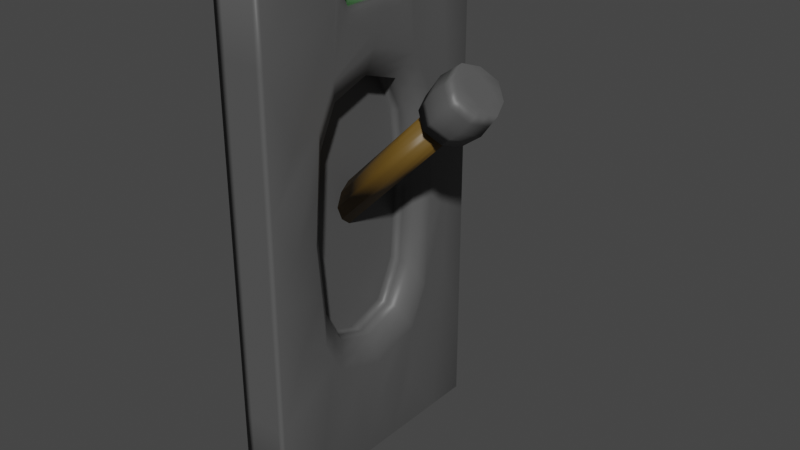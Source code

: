 # Source: Lever.blend  (saved by Blender 2.90.8; exported with 4.5.12 LTS)
import bpy
from mathutils import Matrix  # noqa: F401  (used for matrix-valued properties, if any)

bpy.ops.wm.read_factory_settings(use_empty=True)
scene = bpy.context.scene
scene.name = 'Scene'

# ---- collections
col_collection = bpy.data.collections.new('Collection'); scene.collection.children.link(col_collection)

# ---- materials (node trees are filled in below, after node groups)
mat_leverend = bpy.data.materials.new('LeverEnd')
mat_leverend.use_transparent_shadow = False
mat_leverlight = bpy.data.materials.new('LeverLight')
mat_leverlight.use_transparent_shadow = False
mat_lever1 = bpy.data.materials.new('Lever1')
mat_lever1.alpha_threshold = 0.0
mat_lever1.use_transparent_shadow = False
mat_lever1.line_color = (0.0, 0.0, 0.0, 1.0)
mat_leverhandle = bpy.data.materials.new('LeverHandle')
mat_leverhandle.use_transparent_shadow = False

# ---- material node trees
mat_leverend.use_nodes = True; mat_leverend.node_tree.nodes.clear()
_N = mat_leverend.node_tree.nodes; _L = mat_leverend.node_tree.links
n0 = _N.new('ShaderNodeBsdfPrincipled'); n0.name = 'Principled BSDF'; n0.location = (10, 300)
n0.distribution = 'GGX'
n0.subsurface_method = 'BURLEY'
n0.inputs[0].default_value = (0.09335, 0.09335, 0.09335, 1.0)
n0.inputs[3].default_value = 1.45
n0.inputs[27].default_value = (0.0, 0.0, 0.0, 1.0)
n0.inputs[28].default_value = 1.0
n1 = _N.new('ShaderNodeOutputMaterial'); n1.name = 'Material Output'; n1.location = (300, 300)
_L.new(n0.outputs[0], n1.inputs[0])
n1.is_active_output = True
mat_leverlight.use_nodes = True; mat_leverlight.node_tree.nodes.clear()
_N = mat_leverlight.node_tree.nodes; _L = mat_leverlight.node_tree.links
n0 = _N.new('ShaderNodeBsdfPrincipled'); n0.name = 'Principled BSDF'; n0.location = (10, 300)
n0.distribution = 'GGX'
n0.subsurface_method = 'BURLEY'
n0.inputs[0].default_value = (0.003133, 0.8, 0.0, 1.0)
n0.inputs[3].default_value = 1.45
n0.inputs[27].default_value = (0.0, 0.0, 0.0, 1.0)
n0.inputs[28].default_value = 1.0
n1 = _N.new('ShaderNodeOutputMaterial'); n1.name = 'Material Output'; n1.location = (300, 300)
_L.new(n0.outputs[0], n1.inputs[0])
n1.is_active_output = True
mat_lever1.use_nodes = True; mat_lever1.node_tree.nodes.clear()
_N = mat_lever1.node_tree.nodes; _L = mat_lever1.node_tree.links
n0 = _N.new('ShaderNodeOutputMaterial'); n0.name = 'Material Output'; n0.location = (300, 300)
n1 = _N.new('ShaderNodeBsdfPrincipled'); n1.name = 'Principled BSDF'; n1.location = (10, 300)
n1.distribution = 'GGX'
n1.subsurface_method = 'BURLEY'
n1.inputs[0].default_value = (0.1921, 0.1921, 0.1921, 1.0)
n1.inputs[2].default_value = 0.4
n1.inputs[3].default_value = 1.45
n1.inputs[27].default_value = (0.0, 0.0, 0.0, 1.0)
n1.inputs[28].default_value = 1.0
_L.new(n1.outputs[0], n0.inputs[0])
n0.is_active_output = True
mat_leverhandle.use_nodes = True; mat_leverhandle.node_tree.nodes.clear()
_N = mat_leverhandle.node_tree.nodes; _L = mat_leverhandle.node_tree.links
n0 = _N.new('ShaderNodeBsdfPrincipled'); n0.name = 'Principled BSDF'; n0.location = (10, 300)
n0.distribution = 'GGX'
n0.subsurface_method = 'BURLEY'
n0.inputs[0].default_value = (0.1329, 0.07493, 0.01156, 1.0)
n0.inputs[3].default_value = 1.45
n0.inputs[27].default_value = (0.0, 0.0, 0.0, 1.0)
n0.inputs[28].default_value = 1.0
n1 = _N.new('ShaderNodeOutputMaterial'); n1.name = 'Material Output'; n1.location = (300, 300)
_L.new(n0.outputs[0], n1.inputs[0])
n1.is_active_output = True

# ---- world
world_world = bpy.data.worlds.new('World'); scene.world = world_world
world_world.use_nodes = True; world_world.node_tree.nodes.clear()
_N = world_world.node_tree.nodes; _L = world_world.node_tree.links
n0 = _N.new('ShaderNodeOutputWorld'); n0.name = 'World Output'; n0.location = (300, 300)
n1 = _N.new('ShaderNodeBackground'); n1.name = 'Background'; n1.location = (10, 300)
n1.inputs[0].default_value = (0.05088, 0.05088, 0.05088, 1.0)
_L.new(n1.outputs[0], n0.inputs[0])
n0.is_active_output = True
world_world.color = (0.05088, 0.05088, 0.05088)
world_world.use_sun_shadow = False
world_world.sun_shadow_jitter_overblur = 0.0

# ---- meshes
me_cube = bpy.data.meshes.new('Cube')
me_cube.from_pydata([(1.0, 1.0, 1.0), (1.0, 1.0, -1.0), (1.0, -1.0, 1.0), (1.0, -1.0, -1.0), (-1.0, 1.0, 1.0), (-1.0, 1.0, -1.0), (-1.0, -1.0, 1.0), (-1.0, -1.0, -1.0), (-1.0, 0.3333, -1.0), (-1.0, -0.3333, -1.0), (0.3333, 1.0, -1.0), (-0.3333, 1.0, -1.0), (1.0, 1.0, 0.3333), (1.0, 1.0, -0.3333), (-1.0, -1.0, -0.3333), (-1.0, -1.0, 0.3333), (1.0, -1.0, 0.3333), (1.0, -1.0, -0.3333), (-1.0, 1.0, 0.3333), (-1.0, 1.0, -0.3333), (0.3333, -1.0, 1.0), (-0.3333, -1.0, 1.0), (1.0, 0.3333, 1.0), (1.0, -0.3333, 1.0), (-0.3333, -1.0, -1.0), (0.3333, -1.0, -1.0), (-1.0, -0.3333, 1.0), (-1.0, 0.3333, 1.0), (-0.3333, 1.0, 1.0), (0.3333, 1.0, 1.0), (1.0, -0.3333, -1.0), (1.0, 0.3333, -1.0), (-0.3333, 1.0, -0.3333), (0.3333, 1.0, -0.3333), (-0.3333, 1.0, 0.3333), (0.3333, 1.0, 0.3333), (-0.3333, 0.3333, -1.0), (-0.3333, -0.3333, -1.0), (0.3333, 0.3333, -1.0), (0.3333, -0.3333, -1.0), (-1.0, -0.3333, -0.3333), (-1.0, 0.3333, -0.3333), (-1.0, -0.3333, 0.3333), (-1.0, 0.3333, 0.3333), (0.3333, -1.0, -0.3333), (-0.3333, -1.0, -0.3333), (0.3333, -1.0, 0.3333), (-0.3333, -1.0, 0.3333), (0.3333, 0.3333, 1.0), (0.3333, -0.3333, 1.0), (-0.3333, 0.3333, 1.0), (-0.3333, -0.3333, 1.0), (-1.0, 0.0, -1.0), (1.0, 0.0, 1.0), (-1.0, 0.0, 1.0), (1.0, 0.0, -1.0), (-0.3333, 0.0, -1.0), (0.3333, 0.0, -1.0), (-1.0, 0.0, -0.3333), (-1.0, 0.0, 0.3333), (0.3333, 0.0, 1.0), (-0.3333, 0.0, 1.0), (-0.3333, 0.0, -0.5127), (-0.3333, 0.0, 0.5127), (1.0, 1.0, 0.0), (-1.0, -1.0, 0.0), (1.0, -1.0, 0.0), (-1.0, 1.0, 0.0), (-0.3333, 1.0, 0.0), (0.3333, 1.0, 0.0), (-1.0, -0.3333, 0.0), (-1.0, 0.3333, 0.0), (0.3333, -1.0, 0.0), (-0.3333, -1.0, 0.0), (-0.3333, 0.5127, 0.0), (-0.3333, -0.5127, 0.0), (-0.3333, 0.0, 0.0), (-1.0, 0.0, 0.0), (1.0, 0.4143, -0.5687), (1.0, 0.5687, -0.4143), (1.0, -0.5687, -0.4143), (1.0, -0.4143, -0.5687), (1.0, 0.5687, 0.4143), (1.0, 0.4143, 0.5687), (1.0, -0.4143, 0.5687), (1.0, -0.5687, 0.4143), (-0.3333, 0.3082, -0.4607), (-0.3333, 0.4607, -0.3082), (-0.3333, -0.4607, -0.3082), (-0.3333, -0.3082, -0.4607), (-0.3333, 0.4607, 0.3082), (-0.3333, 0.3082, 0.4607), (-0.3333, -0.3082, 0.4607), (-0.3333, -0.4607, 0.3082), (0.5699, 0.0, -0.5127), (1.0, 0.0, -0.6181), (1.0, 0.0, 0.6181), (0.5699, 0.0, 0.5127), (1.0, 0.6181, 0.0), (0.5699, 0.5127, 0.0), (0.5699, -0.5127, 0.0), (1.0, -0.6181, 0.0), (1.0, 0.5509, -0.3968), (0.5699, 0.4607, -0.3082), (0.5699, 0.3082, -0.4607), (1.0, 0.3968, -0.5509), (1.0, -0.3968, -0.5509), (0.5699, -0.3082, -0.4607), (0.5699, -0.4607, -0.3082), (1.0, -0.5509, -0.3968), (1.0, 0.3968, 0.5509), (0.5699, 0.3082, 0.4607), (0.5699, 0.4607, 0.3082), (1.0, 0.5509, 0.3968), (1.0, -0.5509, 0.3968), (0.5699, -0.4607, 0.3082), (0.5699, -0.3082, 0.4607), (1.0, -0.3968, 0.5509), (0.2291, -0.2824, 0.816), (0.2291, -0.2409, 0.7744), (0.2291, -0.2409, 0.9376), (0.2291, -0.2824, 0.8961), (0.2291, 0.2409, 0.7744), (0.2291, 0.2824, 0.816), (0.2291, 0.2824, 0.8961), (0.2291, 0.2409, 0.9376), (0.9583, 0.0, 0.9376), (1.0, 0.0, 0.9794), (0.9583, 0.0, 0.7744), (1.0, 0.0, 0.7327), (1.0, -0.2582, 0.7327), (0.9583, -0.2409, 0.7744), (1.0, -0.3242, 0.7987), (0.9583, -0.2824, 0.816), (1.0, -0.3242, 0.9134), (0.9583, -0.2824, 0.8961), (1.0, -0.2582, 0.9794), (0.9583, -0.2409, 0.9376), (1.0, 0.2582, 0.9794), (0.9583, 0.2409, 0.9376), (1.0, 0.3242, 0.9134), (0.9583, 0.2824, 0.8961), (1.0, 0.3242, 0.7987), (0.9583, 0.2824, 0.816), (1.0, 0.2582, 0.7327), (0.9583, 0.2409, 0.7744), (-1.0, -0.6667, -1.0), (-0.6667, 1.0, -1.0), (1.0, 1.0, -0.6667), (-1.0, -1.0, 0.6667), (1.0, -1.0, -0.6667), (-1.0, 1.0, -0.6667), (-0.6667, -1.0, 1.0), (1.0, -0.6667, 1.0), (0.6667, -1.0, -1.0), (-1.0, 0.6667, 1.0), (0.6667, 1.0, 1.0), (1.0, 0.6667, -1.0), (-1.0, 0.6667, -1.0), (-1.0, -0.1667, -1.0), (0.6667, 1.0, -1.0), (0.0, 1.0, -1.0), (1.0, 1.0, 0.6667), (1.0, 1.0, -0.1667), (-1.0, -1.0, -0.6667), (-1.0, -1.0, 0.1667), (1.0, -1.0, 0.6667), (1.0, -1.0, -0.1667), (-1.0, 1.0, 0.6667), (-1.0, 1.0, -0.1667), (0.6667, -1.0, 1.0), (0.0, -1.0, 1.0), (1.0, 0.6667, 1.0), (1.0, -0.1667, 1.0), (-0.6667, -1.0, -1.0), (0.0, -1.0, -1.0), (-1.0, -0.6667, 1.0), (-1.0, 0.1667, 1.0), (-0.6667, 1.0, 1.0), (0.0, 1.0, 1.0), (1.0, -0.6667, -1.0), (1.0, 0.1667, -1.0), (0.6667, 1.0, -0.3333), (-0.6667, 1.0, -0.3333), (0.0, 1.0, -0.3333), (0.6667, 1.0, 0.3333), (-0.6667, 1.0, 0.3333), (0.0, 1.0, 0.3333), (-0.3333, 1.0, -0.6667), (0.3333, 1.0, -0.6667), (-0.3333, 1.0, -0.1667), (0.3333, 1.0, -0.1667), (-0.3333, 1.0, 0.6667), (0.3333, 1.0, 0.6667), (-0.3333, -0.6667, -1.0), (-0.3333, 0.6667, -1.0), (-0.3333, -0.1667, -1.0), (0.3333, -0.6667, -1.0), (0.3333, 0.6667, -1.0), (0.3333, -0.1667, -1.0), (-0.6667, 0.3333, -1.0), (-0.6667, -0.3333, -1.0), (0.0, 0.3333, -1.0), (0.0, -0.3333, -1.0), (0.6667, 0.3333, -1.0), (0.6667, -0.3333, -1.0), (-1.0, 0.6667, -0.3333), (-1.0, -0.6667, -0.3333), (-1.0, 0.1667, -0.3333), (-1.0, 0.6667, 0.3333), (-1.0, -0.6667, 0.3333), (-1.0, 0.1667, 0.3333), (-1.0, -0.3333, -0.6667), (-1.0, 0.3333, -0.6667), (-1.0, -0.3333, -0.1667), (-1.0, 0.3333, -0.1667), (-1.0, -0.3333, 0.6667), (-1.0, 0.3333, 0.6667), (-0.6667, -1.0, -0.3333), (0.6667, -1.0, -0.3333), (0.0, -1.0, -0.3333), (-0.6667, -1.0, 0.3333), (0.6667, -1.0, 0.3333), (0.0, -1.0, 0.3333), (0.3333, -1.0, -0.6667), (-0.3333, -1.0, -0.6667), (0.3333, -1.0, -0.1667), (-0.3333, -1.0, -0.1667), (0.3333, -1.0, 0.6667), (-0.3333, -1.0, 0.6667), (0.3333, -0.6667, 1.0), (0.3333, 0.6667, 1.0), (0.3333, -0.1667, 1.0), (-0.3333, -0.6667, 1.0), (-0.3333, 0.6667, 1.0), (-0.3333, -0.1667, 1.0), (0.6667, 0.3333, 1.0), (0.6667, -0.3333, 1.0), (0.0, 0.3333, 1.0), (0.0, -0.3333, 1.0), (-0.6667, 0.3333, 1.0), (-0.6667, -0.3333, 1.0), (-1.0, 0.1667, -1.0), (1.0, 0.1667, 1.0), (-1.0, -0.1667, 1.0), (1.0, -0.1667, -1.0), (-0.3333, 0.1667, -1.0), (0.3333, 0.1667, -1.0), (-1.0, -0.1667, -0.3333), (-1.0, -0.1667, 0.3333), (0.3333, 0.1667, 1.0), (-0.3333, 0.1667, 1.0), (-0.3333, 0.0, -0.2563), (-0.6667, 0.0, 1.0), (0.0, 0.0, 1.0), (0.6667, 0.0, 1.0), (-1.0, 0.0, 0.6667), (-1.0, 0.0, -0.1667), (-1.0, 0.0, -0.6667), (0.6667, 0.0, -1.0), (0.0, 0.0, -1.0), (-0.6667, 0.0, -1.0), (1.0, 1.0, 0.1667), (-1.0, -1.0, -0.1667), (1.0, -1.0, 0.1667), (-1.0, 1.0, 0.1667), (-0.3333, 1.0, 0.1667), (0.3333, 1.0, 0.1667), (-1.0, -0.3333, 0.1667), (-1.0, 0.3333, 0.1667), (0.3333, -1.0, 0.1667), (-0.3333, -1.0, 0.1667), (-0.3333, 0.0, 0.2563), (-1.0, 0.0, 0.1667), (-1.0, -0.1667, 0.0), (-0.3333, 0.2563, 0.0), (-0.3333, -0.2563, 0.0), (0.0, -1.0, 0.0), (0.6667, -1.0, 0.0), (-0.6667, -1.0, 0.0), (-1.0, 0.1667, 0.0), (-1.0, -0.6667, 0.0), (-1.0, 0.6667, 0.0), (0.0, 1.0, 0.0), (-0.6667, 1.0, 0.0), (0.6667, 1.0, 0.0), (1.0, 0.4915, -0.4915), (1.0, -0.4915, -0.4915), (1.0, 0.4915, 0.4915), (1.0, -0.4915, 0.4915), (-0.3333, -0.3845, -0.3845), (-0.3333, -0.3845, 0.3845), (-0.3333, 0.3845, 0.3845), (-0.3333, 0.3845, -0.3845), (1.0, 0.7844, -0.3738), (1.0, 0.3738, -0.7844), (-0.3333, 0.4867, -0.1541), (-0.3333, 0.1541, -0.4867), (1.0, -0.7844, -0.3738), (-0.3333, -0.4867, -0.1541), (1.0, -0.3738, -0.7844), (-0.3333, -0.1541, -0.4867), (1.0, 0.7844, 0.3738), (1.0, 0.3738, 0.7844), (-0.3333, 0.4867, 0.1541), (-0.3333, 0.1541, 0.4867), (1.0, -0.7844, 0.3738), (1.0, -0.3738, 0.7844), (-0.3333, -0.1541, 0.4867), (-0.3333, -0.4867, 0.1541), (0.785, 0.5058, -0.3525), (0.5699, 0.3845, -0.3845), (0.785, 0.3525, -0.5058), (1.0, 0.4738, -0.4738), (0.785, -0.3525, -0.5058), (0.5699, -0.3845, -0.3845), (0.785, -0.5058, -0.3525), (1.0, -0.4738, -0.4738), (0.785, 0.3525, 0.5058), (0.5699, 0.3845, 0.3845), (0.785, 0.5058, 0.3525), (1.0, 0.4738, 0.4738), (0.785, -0.5058, 0.3525), (0.5699, -0.3845, 0.3845), (0.785, -0.3525, 0.5058), (1.0, -0.4738, 0.4738), (0.785, 0.5654, 0.0), (0.5699, 0.4867, -0.1541), (1.0, 0.5845, -0.1984), (0.785, 0.0, -0.5654), (1.0, 0.1984, -0.5845), (0.5699, 0.1541, -0.4867), (0.5699, -0.4867, -0.1541), (0.785, -0.5654, 0.0), (1.0, -0.5845, -0.1984), (1.0, -0.1984, -0.5845), (0.5699, -0.1541, -0.4867), (0.785, 0.0, 0.5654), (0.5699, 0.1541, 0.4867), (1.0, 0.1984, 0.5845), (1.0, 0.5845, 0.1984), (0.5699, 0.4867, 0.1541), (0.5699, -0.4867, 0.1541), (1.0, -0.5845, 0.1984), (0.5699, -0.1541, 0.4867), (1.0, -0.1984, 0.5845), (0.1183, 0.0, -0.5127), (0.1183, 0.3082, -0.4607), (1.0, 0.0, -0.8091), (1.0, -0.4055, -0.5598), (0.1183, -0.3082, -0.4607), (1.0, 0.4055, -0.5598), (0.1183, 0.3082, 0.4607), (0.1183, 0.0, 0.5127), (1.0, -0.4055, 0.5598), (1.0, 0.4055, 0.5598), (0.1183, -0.3082, 0.4607), (0.1183, 0.5127, 0.0), (0.1183, 0.4607, 0.3082), (0.1183, 0.4607, -0.3082), (1.0, 0.8091, 0.0), (1.0, 0.5598, 0.4055), (1.0, 0.5598, -0.4055), (0.1183, -0.5127, 0.0), (0.1183, -0.4607, -0.3082), (1.0, -0.8091, 0.0), (1.0, -0.5598, 0.4055), (0.1183, -0.4607, 0.3082), (1.0, -0.5598, -0.4055), (0.2291, 0.2617, 0.7952), (0.2291, -0.2617, 0.9169), (0.2291, -0.2617, 0.7952), (0.2291, 0.2617, 0.9169), (0.2291, 0.0, 0.7744), (0.2291, -0.2824, 0.856), (0.2291, 0.2824, 0.856), (0.2291, 0.0, 0.9376), (0.9791, 0.2495, 0.7536), (1.0, 0.2912, 0.7657), (0.9791, 0.3033, 0.8073), (0.9583, 0.2617, 0.7952), (0.9791, -0.2495, 0.9585), (1.0, -0.2912, 0.9464), (0.9791, -0.3033, 0.9047), (0.9583, -0.2617, 0.9169), (0.9791, -0.3033, 0.8073), (1.0, -0.2912, 0.7657), (0.9791, -0.2495, 0.7536), (0.9583, -0.2617, 0.7952), (0.9791, 0.3033, 0.9047), (1.0, 0.2912, 0.9464), (0.9791, 0.2495, 0.9585), (0.9583, 0.2617, 0.9169), (1.0, -0.1291, 0.7327), (0.9791, 0.0, 0.7536), (0.9583, -0.1205, 0.7744), (1.0, 0.1291, 0.7327), (0.9583, 0.1205, 0.7744), (1.0, -0.3242, 0.856), (0.9583, -0.2824, 0.856), (0.9791, 0.0, 0.9585), (1.0, -0.1291, 0.9794), (0.9583, -0.1205, 0.9376), (1.0, 0.1291, 0.9794), (0.9583, 0.1205, 0.9376), (1.0, 0.3242, 0.856), (0.9583, 0.2824, 0.856), (1.0, 0.0, 0.9897), (1.0, 0.0, 0.6754), (0.5937, -0.2409, 0.9376), (0.5937, 0.2409, 0.9376), (0.5937, 0.2409, 0.7744), (0.5937, -0.2409, 0.7744), (0.5937, -0.2824, 0.816), (0.5937, -0.2824, 0.8961), (0.5937, 0.2824, 0.8961), (0.5937, 0.2824, 0.816), (0.9791, 0.3033, 0.856), (0.9791, 0.1248, 0.9585), (0.9791, -0.1248, 0.9585), (0.9791, -0.3033, 0.856), (0.9791, 0.1248, 0.7536), (0.9791, -0.1248, 0.7536), (0.9791, 0.2764, 0.9316), (0.9791, -0.2764, 0.7804), (0.9791, -0.2764, 0.9316), (0.9791, 0.2764, 0.7804), (0.5937, -0.2617, 0.7952), (0.5937, 0.2824, 0.856), (0.5937, -0.2824, 0.856), (0.5937, 0.2617, 0.9169), (0.5937, 0.2617, 0.7952), (0.1183, 0.1541, -0.4867), (0.785, -0.1762, 0.5356), (0.785, -0.5356, 0.1762), (0.785, 0.5356, 0.1762), (0.785, 0.1762, 0.5356), (0.785, -0.1762, -0.5356), (0.785, -0.5356, -0.1762), (0.785, 0.1762, -0.5356), (0.785, 0.5356, -0.1762), (0.785, -0.4291, 0.4291), (0.785, 0.4291, 0.4291), (0.785, -0.4291, -0.4291), (0.785, 0.4291, -0.4291), (0.1183, -0.4867, -0.1541), (1.0, -0.4826, -0.4826), (1.0, -0.4826, 0.4826), (1.0, 0.4826, 0.4826), (0.1183, -0.3845, 0.3845), (0.1183, 0.3845, 0.3845), (0.1183, -0.3845, -0.3845), (0.1183, 0.3845, -0.3845), (0.6667, 1.0, -0.1667), (-0.6667, 1.0, -0.1667), (0.0, 1.0, -0.1667), (-1.0, 0.6667, -0.1667), (-1.0, -0.6667, -0.1667), (-1.0, 0.1667, -0.1667), (-0.6667, -1.0, -0.1667), (0.6667, -1.0, -0.1667), (0.0, -1.0, -0.1667), (-1.0, -0.1667, -0.1667), (1.0, 0.4826, -0.4826), (0.1183, 0.4867, -0.1541), (-0.6667, 0.1667, -1.0), (0.0, 0.1667, -1.0), (0.6667, 0.1667, -1.0), (-1.0, -0.1667, -0.6667), (-1.0, -0.1667, 0.1667), (-1.0, -0.1667, 0.6667), (0.6667, 0.1667, 1.0), (0.0, 0.1667, 1.0), (-0.6667, 0.1667, 1.0), (0.1183, -0.1541, -0.4867), (0.1183, 0.1541, 0.4867), (-0.6667, -0.1667, 1.0), (-0.6667, 0.6667, 1.0), (0.0, -0.1667, 1.0), (0.0, 0.6667, 1.0), (0.6667, -0.1667, 1.0), (0.6667, 0.6667, 1.0), (0.0, -0.6667, 1.0), (0.6667, -0.6667, 1.0), (0.0, -1.0, 0.6667), (0.6667, -1.0, 0.6667), (0.0, -1.0, 0.1667), (0.6667, -1.0, 0.1667), (0.0, -1.0, -0.6667), (0.6667, -1.0, -0.6667), (-0.6667, -1.0, 0.1667), (-0.6667, -1.0, -0.6667), (-1.0, 0.1667, 0.6667), (-1.0, -0.6667, 0.6667), (-1.0, 0.1667, 0.1667), (-1.0, -0.6667, 0.1667), (-1.0, 0.1667, -0.6667), (-1.0, -0.6667, -0.6667), (-1.0, 0.6667, 0.1667), (-1.0, 0.6667, -0.6667), (0.6667, -0.1667, -1.0), (0.6667, 0.6667, -1.0), (0.0, -0.1667, -1.0), (0.0, 0.6667, -1.0), (-0.6667, -0.1667, -1.0), (-0.6667, 0.6667, -1.0), (0.0, -0.6667, -1.0), (-0.6667, -0.6667, -1.0), (0.1183, -0.1541, 0.4867), (0.1183, -0.4867, 0.1541), (0.0, 1.0, 0.6667), (-0.6667, 1.0, 0.6667), (0.0, 1.0, 0.1667), (-0.6667, 1.0, 0.1667), (0.0, 1.0, -0.6667), (-0.6667, 1.0, -0.6667), (0.6667, 1.0, 0.1667), (0.6667, 1.0, -0.6667), (0.6667, 1.0, 0.6667), (0.1183, 0.4867, 0.1541), (0.6667, -0.6667, -1.0), (-1.0, 0.6667, 0.6667), (-0.6667, -1.0, 0.6667), (-0.6667, -0.6667, 1.0), (0.5937, -0.2617, 0.9169)], [], [(524, 370, 120, 409), (137, 409, 120, 376, 125, 410, 139, 404, 126, 402), (523, 176, 6, 152), (522, 152, 6, 149), (521, 155, 4, 168), (520, 180, 3, 154), (519, 358, 90, 304), (518, 156, 0, 162), (517, 182, 13, 148), (516, 185, 12, 262), (515, 183, 32, 188), (514, 184, 33, 189), (513, 186, 34, 266), (512, 187, 35, 267), (511, 178, 28, 192), (510, 179, 29, 193), (31, 295, 78, 351, 105, 330, 95, 348, 55, 181), (64, 262, 12, 302, 82, 361, 113, 340, 98, 360), (12, 162, 0, 172, 22, 303, 83, 288, 82, 302), (509, 363, 75, 309), (30, 300, 81, 287, 80, 298, 17, 150, 3, 180), (508, 356, 92, 308), (85, 289, 84, 307, 23, 153, 2, 166, 16, 306), (507, 194, 24, 174), (506, 197, 25, 175), (505, 195, 36, 200), (504, 196, 37, 201), (503, 198, 38, 202), (502, 199, 39, 203), (501, 157, 31, 204), (500, 245, 30, 205), (499, 206, 19, 151), (498, 209, 18, 265), (497, 207, 40, 212), (496, 208, 41, 213), (495, 210, 42, 268), (494, 211, 43, 269), (493, 176, 26, 216), (492, 177, 27, 217), (491, 218, 14, 164), (490, 221, 15, 165), (489, 219, 44, 224), (488, 220, 45, 225), (487, 222, 46, 270), (486, 223, 47, 271), (485, 170, 20, 228), (484, 171, 21, 229), (483, 230, 20, 170), (482, 233, 21, 171), (481, 231, 48, 236), (480, 232, 49, 237), (479, 234, 50, 238), (478, 235, 51, 239), (477, 155, 27, 240), (476, 244, 26, 241), (80, 368, 109, 334, 101, 365, 66, 167, 17, 298), (96, 408, 129, 393, 130, 386, 132, 398, 134, 382, 136, 401, 127, 407, 53, 173, 23, 307, 84, 354, 117, 345), (475, 353, 63, 305), (474, 346, 62, 301), (13, 163, 64, 360, 98, 328, 102, 362, 79, 294), (76, 272, 63, 308, 92, 291, 93, 309, 75, 276), (473, 177, 54, 253), (472, 251, 61, 254), (471, 250, 60, 255), (470, 244, 54, 256), (469, 249, 59, 273), (468, 248, 58, 258), (467, 181, 55, 259), (466, 247, 57, 260), (465, 246, 56, 261), (464, 357, 74, 296), (463, 351, 78, 286), (462, 274, 77, 257), (62, 252, 76, 276, 75, 299, 88, 290, 89, 301), (55, 348, 95, 335, 106, 349, 81, 300, 30, 245), (74, 304, 90, 292, 91, 305, 63, 272, 76, 275), (461, 277, 73, 227), (460, 278, 72, 226), (459, 279, 65, 263), (458, 280, 71, 215), (457, 281, 70, 214), (456, 282, 67, 169), (86, 293, 87, 296, 74, 275, 76, 252, 62, 297), (1, 148, 13, 294, 79, 286, 78, 295, 31, 157), (101, 343, 114, 366, 85, 306, 16, 264, 66, 365), (455, 283, 69, 191), (454, 284, 68, 190), (453, 285, 64, 163), (452, 311, 103, 359), (451, 290, 88, 364), (450, 319, 111, 352), (449, 323, 115, 367), (448, 361, 82, 288), (447, 354, 84, 289), (446, 368, 80, 287), (445, 364, 88, 299), (444, 312, 105, 313), (443, 316, 109, 317), (442, 320, 113, 321), (441, 324, 117, 325), (440, 310, 102, 328), (439, 312, 104, 331), (438, 333, 101, 334), (437, 329, 94, 336), (436, 318, 110, 339), (435, 320, 112, 341), (434, 322, 114, 343), (433, 337, 96, 345), (432, 347, 86, 297), (122, 373, 119, 412, 131, 395, 128, 397, 145, 411), (431, 369, 122, 411), (430, 392, 139, 410), (429, 374, 121, 414), (428, 406, 141, 415), (427, 388, 131, 412), (426, 379, 143, 380), (425, 383, 135, 384), (424, 387, 131, 388), (423, 391, 139, 392), (422, 394, 128, 395), (421, 377, 145, 397), (420, 385, 133, 399), (419, 381, 137, 402), (418, 400, 126, 404), (417, 389, 141, 406), (110, 355, 83, 303, 22, 243, 53, 407, 127, 403, 138, 390, 140, 405, 142, 378, 144, 396, 129, 408, 96, 339), (379, 417, 406, 143), (142, 405, 417, 379), (405, 140, 389, 417), (391, 418, 404, 139), (138, 403, 418, 391), (403, 127, 400, 418), (400, 419, 402, 126), (127, 401, 419, 400), (401, 136, 381, 419), (383, 420, 399, 135), (134, 398, 420, 383), (398, 132, 385, 420), (394, 421, 397, 128), (129, 396, 421, 394), (396, 144, 377, 421), (387, 422, 395, 131), (130, 393, 422, 387), (393, 129, 394, 422), (389, 423, 392, 141), (140, 390, 423, 389), (390, 138, 391, 423), (385, 424, 388, 133), (132, 386, 424, 385), (386, 130, 387, 424), (381, 425, 384, 137), (136, 382, 425, 381), (382, 134, 383, 425), (377, 426, 380, 145), (144, 378, 426, 377), (378, 142, 379, 426), (371, 427, 412, 119), (118, 413, 427, 371), (413, 133, 388, 427), (375, 428, 415, 124), (123, 416, 428, 375), (416, 143, 406, 428), (399, 429, 414, 135), (133, 413, 429, 399), (413, 118, 374, 429), (372, 430, 410, 125), (124, 415, 430, 372), (415, 141, 392, 430), (380, 431, 411, 145), (143, 416, 431, 380), (416, 123, 369, 431), (346, 432, 297, 62), (94, 331, 432, 346), (331, 104, 347, 432), (324, 433, 345, 117), (116, 344, 433, 324), (344, 97, 337, 433), (333, 434, 343, 101), (100, 342, 434, 333), (342, 115, 322, 434), (326, 435, 341, 99), (98, 340, 435, 326), (340, 113, 320, 435), (337, 436, 339, 96), (97, 338, 436, 337), (338, 111, 318, 436), (314, 437, 336, 107), (106, 335, 437, 314), (335, 95, 329, 437), (316, 438, 334, 109), (108, 332, 438, 316), (332, 100, 333, 438), (329, 439, 331, 94), (95, 330, 439, 329), (330, 105, 312, 439), (326, 440, 328, 98), (99, 327, 440, 326), (327, 103, 310, 440), (322, 441, 325, 114), (115, 323, 441, 322), (323, 116, 324, 441), (318, 442, 321, 110), (111, 319, 442, 318), (319, 112, 320, 442), (314, 443, 317, 106), (107, 315, 443, 314), (315, 108, 316, 443), (310, 444, 313, 102), (103, 311, 444, 310), (311, 104, 312, 444), (363, 445, 299, 75), (100, 332, 445, 363), (332, 108, 364, 445), (349, 446, 287, 81), (106, 317, 446, 349), (317, 109, 368, 446), (366, 447, 289, 85), (114, 325, 447, 366), (325, 117, 354, 447), (355, 448, 288, 83), (110, 321, 448, 355), (321, 113, 361, 448), (291, 449, 367, 93), (92, 356, 449, 291), (356, 116, 323, 449), (292, 450, 352, 91), (90, 358, 450, 292), (358, 112, 319, 450), (315, 451, 364, 108), (107, 350, 451, 315), (350, 89, 290, 451), (293, 452, 359, 87), (86, 347, 452, 293), (347, 104, 311, 452), (182, 453, 163, 13), (33, 191, 453, 182), (191, 69, 285, 453), (183, 454, 190, 32), (19, 169, 454, 183), (169, 67, 284, 454), (184, 455, 191, 33), (32, 190, 455, 184), (190, 68, 283, 455), (206, 456, 169, 19), (41, 215, 456, 206), (215, 71, 282, 456), (207, 457, 214, 40), (14, 263, 457, 207), (263, 65, 281, 457), (208, 458, 215, 41), (58, 257, 458, 208), (257, 77, 280, 458), (218, 459, 263, 14), (45, 227, 459, 218), (227, 73, 279, 459), (219, 460, 226, 44), (17, 167, 460, 219), (167, 66, 278, 460), (220, 461, 227, 45), (44, 226, 461, 220), (226, 72, 277, 461), (248, 462, 257, 58), (40, 214, 462, 248), (214, 70, 274, 462), (362, 463, 286, 79), (102, 313, 463, 362), (313, 105, 351, 463), (359, 464, 296, 87), (103, 327, 464, 359), (327, 99, 357, 464), (242, 465, 261, 52), (8, 200, 465, 242), (200, 36, 246, 465), (246, 466, 260, 56), (36, 202, 466, 246), (202, 38, 247, 466), (247, 467, 259, 57), (38, 204, 467, 247), (204, 31, 181, 467), (159, 468, 258, 52), (9, 212, 468, 159), (212, 40, 248, 468), (274, 469, 273, 77), (70, 268, 469, 274), (268, 42, 249, 469), (249, 470, 256, 59), (42, 216, 470, 249), (216, 26, 244, 470), (243, 471, 255, 53), (22, 236, 471, 243), (236, 48, 250, 471), (250, 472, 254, 60), (48, 238, 472, 250), (238, 50, 251, 472), (251, 473, 253, 61), (50, 240, 473, 251), (240, 27, 177, 473), (350, 474, 301, 89), (107, 336, 474, 350), (336, 94, 346, 474), (352, 475, 305, 91), (111, 338, 475, 352), (338, 97, 353, 475), (235, 476, 241, 51), (61, 253, 476, 235), (253, 54, 244, 476), (234, 477, 240, 50), (28, 178, 477, 234), (178, 4, 155, 477), (232, 478, 239, 49), (60, 254, 478, 232), (254, 61, 235, 478), (231, 479, 238, 48), (29, 179, 479, 231), (179, 28, 234, 479), (173, 480, 237, 23), (53, 255, 480, 173), (255, 60, 232, 480), (172, 481, 236, 22), (0, 156, 481, 172), (156, 29, 231, 481), (230, 482, 171, 20), (49, 239, 482, 230), (239, 51, 233, 482), (153, 483, 170, 2), (23, 237, 483, 153), (237, 49, 230, 483), (223, 484, 229, 47), (46, 228, 484, 223), (228, 20, 171, 484), (222, 485, 228, 46), (16, 166, 485, 222), (166, 2, 170, 485), (277, 486, 271, 73), (72, 270, 486, 277), (270, 46, 223, 486), (278, 487, 270, 72), (66, 264, 487, 278), (264, 16, 222, 487), (175, 488, 225, 24), (25, 224, 488, 175), (224, 44, 220, 488), (154, 489, 224, 25), (3, 150, 489, 154), (150, 17, 219, 489), (279, 490, 165, 65), (73, 271, 490, 279), (271, 47, 221, 490), (174, 491, 164, 7), (24, 225, 491, 174), (225, 45, 218, 491), (211, 492, 217, 43), (59, 256, 492, 211), (256, 54, 177, 492), (210, 493, 216, 42), (15, 149, 493, 210), (149, 6, 176, 493), (280, 494, 269, 71), (77, 273, 494, 280), (273, 59, 211, 494), (281, 495, 268, 70), (65, 165, 495, 281), (165, 15, 210, 495), (242, 496, 213, 8), (52, 258, 496, 242), (258, 58, 208, 496), (146, 497, 212, 9), (7, 164, 497, 146), (164, 14, 207, 497), (282, 498, 265, 67), (71, 269, 498, 282), (269, 43, 209, 498), (158, 499, 151, 5), (8, 213, 499, 158), (213, 41, 206, 499), (199, 500, 205, 39), (57, 259, 500, 199), (259, 55, 245, 500), (198, 501, 204, 38), (10, 160, 501, 198), (160, 1, 157, 501), (196, 502, 203, 37), (56, 260, 502, 196), (260, 57, 199, 502), (195, 503, 202, 36), (11, 161, 503, 195), (161, 10, 198, 503), (159, 504, 201, 9), (52, 261, 504, 159), (261, 56, 196, 504), (158, 505, 200, 8), (5, 147, 505, 158), (147, 11, 195, 505), (194, 506, 175, 24), (37, 203, 506, 194), (203, 39, 197, 506), (146, 507, 174, 7), (9, 201, 507, 146), (201, 37, 194, 507), (353, 508, 308, 63), (97, 344, 508, 353), (344, 116, 356, 508), (367, 509, 309, 93), (115, 342, 509, 367), (342, 100, 363, 509), (187, 510, 193, 35), (34, 192, 510, 187), (192, 28, 179, 510), (186, 511, 192, 34), (18, 168, 511, 186), (168, 4, 178, 511), (283, 512, 267, 69), (68, 266, 512, 283), (266, 34, 187, 512), (284, 513, 266, 68), (67, 265, 513, 284), (265, 18, 186, 513), (161, 514, 189, 10), (11, 188, 514, 161), (188, 32, 184, 514), (147, 515, 188, 11), (5, 151, 515, 147), (151, 19, 183, 515), (285, 516, 262, 64), (69, 267, 516, 285), (267, 35, 185, 516), (160, 517, 148, 1), (10, 189, 517, 160), (189, 33, 182, 517), (185, 518, 162, 12), (35, 193, 518, 185), (193, 29, 156, 518), (357, 519, 304, 74), (99, 341, 519, 357), (341, 112, 358, 519), (197, 520, 154, 25), (39, 205, 520, 197), (205, 30, 180, 520), (209, 521, 168, 18), (43, 217, 521, 209), (217, 27, 155, 521), (221, 522, 149, 15), (47, 229, 522, 221), (229, 21, 152, 522), (233, 523, 152, 21), (51, 241, 523, 233), (241, 26, 176, 523), (384, 524, 409, 137), (135, 414, 524, 384), (414, 121, 370, 524)])
me_cube.polygons.foreach_set('use_smooth', [1, 1, 1, 1, 1, 1, 1, 1, 1, 1, 1, 1, 1, 1, 1, 1, 1, 1, 1, 1, 1, 1, 1, 1, 1, 1, 1, 1, 1, 1, 1, 1, 1, 1, 1, 1, 1, 1, 1, 1, 1, 1, 1, 1, 1, 1, 1, 1, 1, 1, 1, 1, 1, 1, 1, 1, 1, 1, 1, 1, 0, 1, 1, 1, 1, 1, 1, 1, 1, 1, 1, 1, 1, 0, 1, 0, 1, 1, 1, 1, 1, 1, 0, 1, 1, 1, 1, 1, 1, 1, 1, 1, 1, 1, 1, 1, 1, 1, 1, 1, 1, 1, 1, 1, 1, 1, 1, 1, 1, 1, 1, 1, 1, 1, 1, 1, 1, 1, 1, 1, 1, 1, 1, 1, 1, 1, 1, 1, 1, 1, 1, 1, 1, 1, 1, 1, 1, 1, 1, 1, 1, 1, 1, 1, 1, 1, 1, 1, 1, 1, 1, 1, 1, 1, 1, 1, 1, 1, 1, 1, 1, 1, 1, 1, 1, 1, 1, 1, 1, 1, 1, 1, 1, 1, 1, 1, 1, 1, 1, 1, 1, 1, 1, 1, 1, 1, 1, 1, 1, 1, 1, 1, 1, 1, 1, 1, 1, 1, 1, 1, 1, 1, 1, 1, 1, 1, 1, 1, 1, 1, 1, 1, 1, 1, 1, 1, 1, 1, 1, 1, 1, 1, 1, 1, 1, 1, 1, 1, 1, 1, 1, 1, 1, 1, 1, 1, 1, 1, 1, 1, 1, 1, 1, 1, 1, 1, 1, 1, 1, 1, 1, 1, 1, 1, 1, 1, 1, 1, 1, 1, 1, 1, 1, 1, 1, 1, 1, 1, 1, 1, 1, 1, 1, 1, 1, 1, 1, 1, 1, 1, 1, 1, 1, 1, 1, 1, 1, 1, 1, 1, 1, 1, 1, 1, 1, 1, 1, 1, 1, 1, 1, 1, 1, 1, 1, 1, 1, 1, 1, 1, 1, 1, 1, 1, 1, 1, 1, 1, 1, 1, 1, 1, 1, 1, 1, 1, 1, 1, 1, 1, 1, 1, 1, 1, 1, 1, 1, 1, 1, 1, 1, 1, 1, 1, 1, 1, 1, 1, 1, 1, 1, 1, 1, 1, 1, 1, 1, 1, 1, 1, 1, 1, 1, 1, 1, 1, 1, 1, 1, 1, 1, 1, 1, 1, 1, 1, 1, 1, 1, 1, 1, 1, 1, 1, 1, 1, 1, 1, 1, 1, 1, 1, 1, 1, 1, 1, 1, 1, 1, 1, 1, 1, 1, 1, 1, 1, 1, 1, 1, 1, 1, 1, 1, 1, 1, 1, 1, 1, 1, 1, 1, 1, 1, 1, 1, 1, 1, 1, 1, 1, 1, 1, 1, 1, 1, 1, 1, 1, 1, 1, 1, 1, 1, 1, 1, 1, 1, 1, 1, 1])
_uv = me_cube.uv_layers.new(name='UVMap')
_uv.uv.foreach_set('vector', [0.5932, 0.9268, 0.5932, 1.0, 0.625, 1.0, 0.625, 0.9268, 0.7285, 0.7316, 0.8018, 0.7316, 0.875, 0.7316, 0.875, 0.625, 0.875, 0.5184, 0.8018, 0.5184, 0.7285, 0.5184, 0.7285, 0.5717, 0.7285, 0.625, 0.7285, 0.6783, 0.8333, 0.7083, 0.875, 0.7083, 0.875, 0.75, 0.8333, 0.75, 0.5833, 0.9583, 0.625, 0.9583, 0.625, 1.0, 0.5833, 1.0, 0.5833, 0.2083, 0.625, 0.2083, 0.625, 0.25, 0.5833, 0.25, 0.3333, 0.7083, 0.375, 0.7083, 0.375, 0.75, 0.3333, 0.75, 0.5146, 0.5833, 0.5293, 0.5833, 0.5293, 0.5833, 0.5146, 0.5833, 0.5833, 0.4583, 0.625, 0.4583, 0.625, 0.5, 0.5833, 0.5, 0.4167, 0.4583, 0.4583, 0.4583, 0.4583, 0.5, 0.4167, 0.5, 0.5208, 0.4583, 0.5417, 0.4583, 0.5417, 0.5, 0.5208, 0.5, 0.4167, 0.2917, 0.4583, 0.2917, 0.4583, 0.3333, 0.4167, 0.3333, 0.4167, 0.375, 0.4583, 0.375, 0.4583, 0.4167, 0.4167, 0.4167, 0.5208, 0.2917, 0.5417, 0.2917, 0.5417, 0.3333, 0.5208, 0.3333, 0.5208, 0.375, 0.5417, 0.375, 0.5417, 0.4167, 0.5208, 0.4167, 0.5833, 0.2917, 0.625, 0.2917, 0.625, 0.3333, 0.5833, 0.3333, 0.5833, 0.375, 0.625, 0.375, 0.625, 0.4167, 0.5833, 0.4167, 0.375, 0.5833, 0.407, 0.5833, 0.439, 0.5833, 0.4406, 0.5844, 0.4422, 0.5854, 0.4413, 0.6052, 0.4403, 0.625, 0.4077, 0.625, 0.375, 0.625, 0.375, 0.6042, 0.5, 0.5, 0.5208, 0.5, 0.5417, 0.5, 0.5417, 0.532, 0.5417, 0.564, 0.5406, 0.5656, 0.5396, 0.5672, 0.5198, 0.5663, 0.5, 0.5653, 0.5, 0.5327, 0.5417, 0.5, 0.5833, 0.5, 0.625, 0.5, 0.625, 0.5417, 0.625, 0.5833, 0.593, 0.5833, 0.561, 0.5833, 0.5513, 0.5737, 0.5417, 0.564, 0.5417, 0.532, 0.5146, 0.6667, 0.5, 0.6667, 0.5, 0.6667, 0.5146, 0.6667, 0.375, 0.6667, 0.407, 0.6667, 0.439, 0.6667, 0.4487, 0.6763, 0.4583, 0.686, 0.4583, 0.718, 0.4583, 0.75, 0.4167, 0.75, 0.375, 0.75, 0.375, 0.7083, 0.5417, 0.6396, 0.5417, 0.6543, 0.5417, 0.6543, 0.5417, 0.6396, 0.5417, 0.686, 0.5513, 0.6763, 0.561, 0.6667, 0.593, 0.6667, 0.625, 0.6667, 0.625, 0.7083, 0.625, 0.75, 0.5833, 0.75, 0.5417, 0.75, 0.5417, 0.718, 0.1667, 0.7083, 0.2083, 0.7083, 0.2083, 0.75, 0.1667, 0.75, 0.25, 0.7083, 0.2917, 0.7083, 0.2917, 0.75, 0.25, 0.75, 0.1667, 0.5417, 0.2083, 0.5417, 0.2083, 0.5833, 0.1667, 0.5833, 0.1667, 0.6458, 0.2083, 0.6458, 0.2083, 0.6667, 0.1667, 0.6667, 0.25, 0.5417, 0.2917, 0.5417, 0.2917, 0.5833, 0.25, 0.5833, 0.25, 0.6458, 0.2917, 0.6458, 0.2917, 0.6667, 0.25, 0.6667, 0.3333, 0.5417, 0.375, 0.5417, 0.375, 0.5833, 0.3333, 0.5833, 0.3333, 0.6458, 0.375, 0.6458, 0.375, 0.6667, 0.3333, 0.6667, 0.4167, 0.2083, 0.4583, 0.2083, 0.4583, 0.25, 0.4167, 0.25, 0.5208, 0.2083, 0.5417, 0.2083, 0.5417, 0.25, 0.5208, 0.25, 0.4167, 0.04167, 0.4583, 0.04167, 0.4583, 0.08333, 0.4167, 0.08333, 0.4167, 0.1458, 0.4583, 0.1458, 0.4583, 0.1667, 0.4167, 0.1667, 0.5208, 0.04167, 0.5417, 0.04167, 0.5417, 0.08333, 0.5208, 0.08333, 0.5208, 0.1458, 0.5417, 0.1458, 0.5417, 0.1667, 0.5208, 0.1667, 0.5833, 0.04167, 0.625, 0.04167, 0.625, 0.08333, 0.5833, 0.08333, 0.5833, 0.1458, 0.625, 0.1458, 0.625, 0.1667, 0.5833, 0.1667, 0.4167, 0.9583, 0.4583, 0.9583, 0.4583, 1.0, 0.4167, 1.0, 0.5208, 0.9583, 0.5417, 0.9583, 0.5417, 1.0, 0.5208, 1.0, 0.4167, 0.7917, 0.4583, 0.7917, 0.4583, 0.8333, 0.4167, 0.8333, 0.4167, 0.875, 0.4583, 0.875, 0.4583, 0.9167, 0.4167, 0.9167, 0.5208, 0.7917, 0.5417, 0.7917, 0.5417, 0.8333, 0.5208, 0.8333, 0.5208, 0.875, 0.5417, 0.875, 0.5417, 0.9167, 0.5208, 0.9167, 0.5833, 0.7917, 0.625, 0.7917, 0.625, 0.8333, 0.5833, 0.8333, 0.5833, 0.875, 0.625, 0.875, 0.625, 0.9167, 0.5833, 0.9167, 0.6667, 0.7083, 0.7083, 0.7083, 0.7083, 0.75, 0.6667, 0.75, 0.75, 0.7083, 0.7917, 0.7083, 0.7917, 0.75, 0.75, 0.75, 0.6667, 0.5417, 0.7083, 0.5417, 0.7083, 0.5833, 0.6667, 0.5833, 0.6667, 0.6458, 0.7083, 0.6458, 0.7083, 0.6667, 0.6667, 0.6667, 0.75, 0.5417, 0.7917, 0.5417, 0.7917, 0.5833, 0.75, 0.5833, 0.75, 0.6458, 0.7917, 0.6458, 0.7917, 0.6667, 0.75, 0.6667, 0.8333, 0.5417, 0.875, 0.5417, 0.875, 0.5833, 0.8333, 0.5833, 0.8333, 0.6458, 0.875, 0.6458, 0.875, 0.6667, 0.8333, 0.6667, 0.4583, 0.686, 0.4594, 0.6844, 0.4604, 0.6828, 0.4802, 0.6837, 0.5, 0.6847, 0.5, 0.7173, 0.5, 0.75, 0.4792, 0.75, 0.4583, 0.75, 0.4583, 0.718, 0.5597, 0.625, 0.5695, 0.625, 0.5793, 0.625, 0.5813, 0.6391, 0.5833, 0.6531, 0.5889, 0.6573, 0.5944, 0.6615, 0.6032, 0.6626, 0.6119, 0.6637, 0.6169, 0.6603, 0.6218, 0.6569, 0.6216, 0.641, 0.6215, 0.625, 0.6232, 0.625, 0.625, 0.625, 0.625, 0.6458, 0.625, 0.6667, 0.593, 0.6667, 0.561, 0.6667, 0.5594, 0.6656, 0.5578, 0.6646, 0.5587, 0.6448, 0.5417, 0.6104, 0.5417, 0.625, 0.5417, 0.625, 0.5417, 0.6104, 0.4583, 0.6396, 0.4583, 0.625, 0.4583, 0.625, 0.4583, 0.6396, 0.4583, 0.5, 0.4792, 0.5, 0.5, 0.5, 0.5, 0.5327, 0.5, 0.5653, 0.4802, 0.5663, 0.4604, 0.5672, 0.4594, 0.5656, 0.4583, 0.564, 0.4583, 0.532, 0.5, 0.625, 0.5208, 0.625, 0.5417, 0.625, 0.5417, 0.6396, 0.5417, 0.6543, 0.5355, 0.6605, 0.5293, 0.6667, 0.5146, 0.6667, 0.5, 0.6667, 0.5, 0.6458, 0.8333, 0.6042, 0.875, 0.6042, 0.875, 0.625, 0.8333, 0.625, 0.75, 0.6042, 0.7917, 0.6042, 0.7917, 0.625, 0.75, 0.625, 0.6667, 0.6042, 0.7083, 0.6042, 0.7083, 0.625, 0.6667, 0.625, 0.5833, 0.1042, 0.625, 0.1042, 0.625, 0.125, 0.5833, 0.125, 0.5208, 0.1042, 0.5417, 0.1042, 0.5417, 0.125, 0.5208, 0.125, 0.4167, 0.1042, 0.4583, 0.1042, 0.4583, 0.125, 0.4167, 0.125, 0.3333, 0.6042, 0.375, 0.6042, 0.375, 0.625, 0.3333, 0.625, 0.25, 0.6042, 0.2917, 0.6042, 0.2917, 0.625, 0.25, 0.625, 0.1667, 0.6042, 0.2083, 0.6042, 0.2083, 0.625, 0.1667, 0.625, 0.4854, 0.5833, 0.5, 0.5833, 0.5, 0.5833, 0.4854, 0.5833, 0.4498, 0.5745, 0.4403, 0.5833, 0.439, 0.5833, 0.4487, 0.5737, 0.4792, 0.1042, 0.5, 0.1042, 0.5, 0.125, 0.4792, 0.125, 0.4583, 0.625, 0.4792, 0.625, 0.5, 0.625, 0.5, 0.6458, 0.5, 0.6667, 0.4854, 0.6667, 0.4707, 0.6667, 0.4645, 0.6605, 0.4583, 0.6543, 0.4583, 0.6396, 0.375, 0.625, 0.4077, 0.625, 0.4403, 0.625, 0.4413, 0.6448, 0.4422, 0.6646, 0.4406, 0.6656, 0.439, 0.6667, 0.407, 0.6667, 0.375, 0.6667, 0.375, 0.6458, 0.5, 0.5833, 0.5146, 0.5833, 0.5293, 0.5833, 0.5355, 0.5895, 0.5417, 0.5957, 0.5417, 0.6104, 0.5417, 0.625, 0.5208, 0.625, 0.5, 0.625, 0.5, 0.6042, 0.4792, 0.875, 0.5, 0.875, 0.5, 0.9167, 0.4792, 0.9167, 0.4792, 0.7917, 0.5, 0.7917, 0.5, 0.8333, 0.4792, 0.8333, 0.4792, 0.9583, 0.5, 0.9583, 0.5, 1.0, 0.4792, 1.0, 0.4792, 0.1458, 0.5, 0.1458, 0.5, 0.1667, 0.4792, 0.1667, 0.4792, 0.04167, 0.5, 0.04167, 0.5, 0.08333, 0.4792, 0.08333, 0.4792, 0.2083, 0.5, 0.2083, 0.5, 0.25, 0.4792, 0.25, 0.4583, 0.5957, 0.4645, 0.5895, 0.4707, 0.5833, 0.4854, 0.5833, 0.5, 0.5833, 0.5, 0.6042, 0.5, 0.625, 0.4792, 0.625, 0.4583, 0.625, 0.4583, 0.6104, 0.375, 0.5, 0.4167, 0.5, 0.4583, 0.5, 0.4583, 0.532, 0.4583, 0.564, 0.4487, 0.5737, 0.439, 0.5833, 0.407, 0.5833, 0.375, 0.5833, 0.375, 0.5417, 0.5, 0.6847, 0.5198, 0.6837, 0.5396, 0.6828, 0.5406, 0.6844, 0.5417, 0.686, 0.5417, 0.718, 0.5417, 0.75, 0.5208, 0.75, 0.5, 0.75, 0.5, 0.7173, 0.4792, 0.375, 0.5, 0.375, 0.5, 0.4167, 0.4792, 0.4167, 0.4792, 0.2917, 0.5, 0.2917, 0.5, 0.3333, 0.4792, 0.3333, 0.4792, 0.4583, 0.5, 0.4583, 0.5, 0.5, 0.4792, 0.5, 0.4645, 0.5895, 0.4645, 0.5895, 0.4707, 0.5833, 0.4707, 0.5833, 0.4645, 0.6605, 0.4645, 0.6605, 0.4707, 0.6667, 0.4707, 0.6667, 0.5355, 0.5895, 0.5355, 0.5895, 0.5417, 0.5957, 0.5417, 0.5957, 0.5355, 0.6605, 0.5355, 0.6605, 0.5293, 0.6667, 0.5293, 0.6667, 0.5505, 0.5748, 0.5417, 0.5653, 0.5417, 0.564, 0.5513, 0.5737, 0.5502, 0.6755, 0.5597, 0.6667, 0.561, 0.6667, 0.5513, 0.6763, 0.4495, 0.6752, 0.4583, 0.6847, 0.4583, 0.686, 0.4487, 0.6763, 0.4854, 0.6667, 0.4707, 0.6667, 0.4707, 0.6667, 0.4854, 0.6667, 0.4567, 0.5793, 0.4479, 0.5833, 0.4415, 0.5833, 0.451, 0.5753, 0.4543, 0.6683, 0.4583, 0.6771, 0.4583, 0.6835, 0.4503, 0.674, 0.5355, 0.5895, 0.5293, 0.5833, 0.5293, 0.5833, 0.5355, 0.5895, 0.5355, 0.6605, 0.5417, 0.6543, 0.5417, 0.6543, 0.5355, 0.6605, 0.4828, 0.5748, 0.4656, 0.5753, 0.4604, 0.5672, 0.4802, 0.5663, 0.4498, 0.6078, 0.4503, 0.5906, 0.4583, 0.5957, 0.4583, 0.6104, 0.4828, 0.6752, 0.5, 0.6757, 0.5, 0.6847, 0.4802, 0.6837, 0.4498, 0.6422, 0.4493, 0.625, 0.4583, 0.625, 0.4583, 0.6396, 0.5502, 0.6078, 0.5497, 0.5906, 0.5578, 0.5854, 0.5587, 0.6052, 0.5172, 0.5748, 0.5344, 0.5753, 0.5293, 0.5833, 0.5146, 0.5833, 0.5172, 0.6752, 0.5344, 0.6747, 0.5396, 0.6828, 0.5198, 0.6837, 0.5502, 0.6422, 0.5507, 0.625, 0.5597, 0.625, 0.5587, 0.6448, 0.4583, 0.6104, 0.4583, 0.5957, 0.4583, 0.5957, 0.4583, 0.6104, 0.125, 0.5184, 0.125, 0.625, 0.125, 0.7316, 0.1982, 0.7316, 0.2715, 0.7316, 0.2715, 0.6783, 0.2715, 0.625, 0.2715, 0.5717, 0.2715, 0.5184, 0.1982, 0.5184, 0.4068, 0.3232, 0.4068, 0.25, 0.375, 0.25, 0.375, 0.3232, 0.5932, 0.3232, 0.5932, 0.3965, 0.625, 0.3965, 0.625, 0.3232, 0.5, 0.9268, 0.5, 1.0, 0.5614, 1.0, 0.5614, 0.9268, 0.5, 0.3232, 0.5, 0.3965, 0.5614, 0.3965, 0.5614, 0.3232, 0.1982, 0.7408, 0.2715, 0.7408, 0.2715, 0.7316, 0.1982, 0.7316, 0.591, 0.5941, 0.5955, 0.5907, 0.5966, 0.5929, 0.5931, 0.5956, 0.5932, 0.8493, 0.5614, 0.8493, 0.5614, 0.8535, 0.5932, 0.8535, 0.591, 0.6559, 0.5865, 0.6524, 0.5897, 0.6517, 0.5931, 0.6544, 0.6145, 0.5917, 0.6185, 0.5944, 0.6152, 0.5958, 0.6121, 0.5936, 0.5847, 0.6387, 0.5829, 0.625, 0.5864, 0.625, 0.588, 0.6384, 0.5847, 0.6113, 0.5865, 0.5976, 0.5897, 0.5983, 0.588, 0.6116, 0.5, 0.8493, 0.4386, 0.8493, 0.4386, 0.8535, 0.5, 0.8535, 0.6182, 0.6403, 0.6185, 0.6556, 0.6152, 0.6542, 0.6148, 0.6396, 0.6182, 0.6097, 0.6179, 0.625, 0.6143, 0.625, 0.6148, 0.6104, 0.603, 0.5898, 0.6104, 0.5889, 0.6089, 0.5915, 0.6028, 0.5922, 0.5578, 0.5854, 0.5594, 0.5844, 0.561, 0.5833, 0.593, 0.5833, 0.625, 0.5833, 0.625, 0.6042, 0.625, 0.625, 0.6232, 0.625, 0.6215, 0.625, 0.6216, 0.609, 0.6218, 0.5931, 0.6169, 0.5897, 0.6119, 0.5863, 0.6032, 0.5874, 0.5944, 0.5885, 0.5889, 0.5927, 0.5833, 0.5969, 0.5813, 0.6109, 0.5793, 0.625, 0.5695, 0.625, 0.5597, 0.625, 0.5587, 0.6052, 0.5955, 0.5907, 0.603, 0.5898, 0.6028, 0.5922, 0.5966, 0.5929, 0.5944, 0.5885, 0.6032, 0.5874, 0.603, 0.5898, 0.5955, 0.5907, 0.6032, 0.5874, 0.6119, 0.5863, 0.6104, 0.5889, 0.603, 0.5898, 0.6185, 0.5944, 0.6182, 0.6097, 0.6148, 0.6104, 0.6152, 0.5958, 0.6218, 0.5931, 0.6216, 0.609, 0.6182, 0.6097, 0.6185, 0.5944, 0.6216, 0.609, 0.6215, 0.625, 0.6179, 0.625, 0.6182, 0.6097, 0.6179, 0.625, 0.6182, 0.6403, 0.6148, 0.6396, 0.6143, 0.625, 0.6215, 0.625, 0.6216, 0.641, 0.6182, 0.6403, 0.6179, 0.625, 0.6216, 0.641, 0.6218, 0.6569, 0.6185, 0.6556, 0.6182, 0.6403, 0.5614, 0.8493, 0.5, 0.8493, 0.5, 0.8535, 0.5614, 0.8535, 0.5614, 0.8452, 0.5, 0.8452, 0.5, 0.8493, 0.5614, 0.8493, 0.5, 0.8452, 0.4386, 0.8452, 0.4386, 0.8493, 0.5, 0.8493, 0.5829, 0.625, 0.5847, 0.6113, 0.588, 0.6116, 0.5864, 0.625, 0.5793, 0.625, 0.5813, 0.6109, 0.5847, 0.6113, 0.5829, 0.625, 0.5813, 0.6109, 0.5833, 0.5969, 0.5865, 0.5976, 0.5847, 0.6113, 0.5865, 0.6524, 0.5847, 0.6387, 0.588, 0.6384, 0.5897, 0.6517, 0.5833, 0.6531, 0.5813, 0.6391, 0.5847, 0.6387, 0.5865, 0.6524, 0.5813, 0.6391, 0.5793, 0.625, 0.5829, 0.625, 0.5847, 0.6387, 0.6104, 0.5889, 0.6145, 0.5917, 0.6121, 0.5936, 0.6089, 0.5915, 0.6119, 0.5863, 0.6169, 0.5897, 0.6145, 0.5917, 0.6104, 0.5889, 0.6169, 0.5897, 0.6218, 0.5931, 0.6185, 0.5944, 0.6145, 0.5917, 0.5955, 0.6593, 0.591, 0.6559, 0.5931, 0.6544, 0.5966, 0.6571, 0.5944, 0.6615, 0.5889, 0.6573, 0.591, 0.6559, 0.5955, 0.6593, 0.5889, 0.6573, 0.5833, 0.6531, 0.5865, 0.6524, 0.591, 0.6559, 0.625, 0.8493, 0.5932, 0.8493, 0.5932, 0.8535, 0.625, 0.8535, 0.625, 0.8452, 0.5932, 0.8452, 0.5932, 0.8493, 0.625, 0.8493, 0.5932, 0.8452, 0.5614, 0.8452, 0.5614, 0.8493, 0.5932, 0.8493, 0.5865, 0.5976, 0.591, 0.5941, 0.5931, 0.5956, 0.5897, 0.5983, 0.5833, 0.5969, 0.5889, 0.5927, 0.591, 0.5941, 0.5865, 0.5976, 0.5889, 0.5927, 0.5944, 0.5885, 0.5955, 0.5907, 0.591, 0.5941, 0.125, 0.7408, 0.1982, 0.7408, 0.1982, 0.7316, 0.125, 0.7316, 0.125, 0.75, 0.1982, 0.75, 0.1982, 0.7408, 0.125, 0.7408, 0.1982, 0.75, 0.2715, 0.75, 0.2715, 0.7408, 0.1982, 0.7408, 0.5, 0.25, 0.5, 0.3232, 0.5614, 0.3232, 0.5614, 0.25, 0.4386, 0.25, 0.4386, 0.3232, 0.5, 0.3232, 0.5, 0.25, 0.4386, 0.3232, 0.4386, 0.3965, 0.5, 0.3965, 0.5, 0.3232, 0.5, 0.8535, 0.5, 0.9268, 0.5614, 0.9268, 0.5614, 0.8535, 0.4386, 0.8535, 0.4386, 0.9268, 0.5, 0.9268, 0.5, 0.8535, 0.4386, 0.9268, 0.4386, 1.0, 0.5, 1.0, 0.5, 0.9268, 0.5932, 0.25, 0.5932, 0.3232, 0.625, 0.3232, 0.625, 0.25, 0.5614, 0.25, 0.5614, 0.3232, 0.5932, 0.3232, 0.5932, 0.25, 0.5614, 0.3232, 0.5614, 0.3965, 0.5932, 0.3965, 0.5932, 0.3232, 0.4068, 0.3965, 0.4068, 0.3232, 0.375, 0.3232, 0.375, 0.3965, 0.4386, 0.3965, 0.4386, 0.3232, 0.4068, 0.3232, 0.4068, 0.3965, 0.4386, 0.3232, 0.4386, 0.25, 0.4068, 0.25, 0.4068, 0.3232, 0.4583, 0.625, 0.4583, 0.6104, 0.4583, 0.6104, 0.4583, 0.625, 0.4583, 0.625, 0.4583, 0.6104, 0.4583, 0.6104, 0.4583, 0.625, 0.4583, 0.6104, 0.4583, 0.5957, 0.4583, 0.5957, 0.4583, 0.6104, 0.5497, 0.6594, 0.5502, 0.6422, 0.5587, 0.6448, 0.5578, 0.6646, 0.5417, 0.6543, 0.5417, 0.6396, 0.5502, 0.6422, 0.5497, 0.6594, 0.5417, 0.6396, 0.5417, 0.625, 0.5507, 0.625, 0.5502, 0.6422, 0.5, 0.6757, 0.5172, 0.6752, 0.5198, 0.6837, 0.5, 0.6847, 0.5, 0.6667, 0.5146, 0.6667, 0.5172, 0.6752, 0.5, 0.6757, 0.5146, 0.6667, 0.5293, 0.6667, 0.5344, 0.6747, 0.5172, 0.6752, 0.5, 0.5743, 0.5172, 0.5748, 0.5146, 0.5833, 0.5, 0.5833, 0.5, 0.5653, 0.5198, 0.5663, 0.5172, 0.5748, 0.5, 0.5743, 0.5198, 0.5663, 0.5396, 0.5672, 0.5344, 0.5753, 0.5172, 0.5748, 0.5507, 0.625, 0.5502, 0.6078, 0.5587, 0.6052, 0.5597, 0.625, 0.5417, 0.625, 0.5417, 0.6104, 0.5502, 0.6078, 0.5507, 0.625, 0.5417, 0.6104, 0.5417, 0.5957, 0.5497, 0.5906, 0.5502, 0.6078, 0.4503, 0.6594, 0.4498, 0.6422, 0.4583, 0.6396, 0.4583, 0.6543, 0.4422, 0.6646, 0.4413, 0.6448, 0.4498, 0.6422, 0.4503, 0.6594, 0.4413, 0.6448, 0.4403, 0.625, 0.4493, 0.625, 0.4498, 0.6422, 0.4656, 0.6747, 0.4828, 0.6752, 0.4802, 0.6837, 0.4604, 0.6828, 0.4707, 0.6667, 0.4854, 0.6667, 0.4828, 0.6752, 0.4656, 0.6747, 0.4854, 0.6667, 0.5, 0.6667, 0.5, 0.6757, 0.4828, 0.6752, 0.4493, 0.625, 0.4498, 0.6078, 0.4583, 0.6104, 0.4583, 0.625, 0.4403, 0.625, 0.4413, 0.6052, 0.4498, 0.6078, 0.4493, 0.625, 0.4413, 0.6052, 0.4422, 0.5854, 0.4503, 0.5906, 0.4498, 0.6078, 0.5, 0.5743, 0.4828, 0.5748, 0.4802, 0.5663, 0.5, 0.5653, 0.5, 0.5833, 0.4854, 0.5833, 0.4828, 0.5748, 0.5, 0.5743, 0.4854, 0.5833, 0.4707, 0.5833, 0.4656, 0.5753, 0.4828, 0.5748, 0.5293, 0.6667, 0.5355, 0.6605, 0.5355, 0.6605, 0.5293, 0.6667, 0.5293, 0.6667, 0.5355, 0.6605, 0.5355, 0.6605, 0.5293, 0.6667, 0.5355, 0.6605, 0.5417, 0.6543, 0.5417, 0.6543, 0.5355, 0.6605, 0.5417, 0.5957, 0.5355, 0.5895, 0.5355, 0.5895, 0.5417, 0.5957, 0.5417, 0.5957, 0.5355, 0.5895, 0.5355, 0.5895, 0.5417, 0.5957, 0.5355, 0.5895, 0.5293, 0.5833, 0.5293, 0.5833, 0.5355, 0.5895, 0.4503, 0.6594, 0.4543, 0.6683, 0.4503, 0.674, 0.4422, 0.6646, 0.4583, 0.6543, 0.4583, 0.6625, 0.4543, 0.6683, 0.4503, 0.6594, 0.4583, 0.6625, 0.4583, 0.6707, 0.4583, 0.6771, 0.4543, 0.6683, 0.4656, 0.5753, 0.4567, 0.5793, 0.451, 0.5753, 0.4604, 0.5672, 0.4707, 0.5833, 0.4625, 0.5833, 0.4567, 0.5793, 0.4656, 0.5753, 0.4625, 0.5833, 0.4543, 0.5833, 0.4479, 0.5833, 0.4567, 0.5793, 0.5, 0.6667, 0.4854, 0.6667, 0.4854, 0.6667, 0.5, 0.6667, 0.5, 0.6667, 0.4854, 0.6667, 0.4854, 0.6667, 0.5, 0.6667, 0.4854, 0.6667, 0.4707, 0.6667, 0.4707, 0.6667, 0.4854, 0.6667, 0.4406, 0.6656, 0.4495, 0.6752, 0.4487, 0.6763, 0.439, 0.6667, 0.4422, 0.6646, 0.4503, 0.674, 0.4495, 0.6752, 0.4406, 0.6656, 0.4503, 0.674, 0.4583, 0.6835, 0.4583, 0.6847, 0.4495, 0.6752, 0.5406, 0.6844, 0.5502, 0.6755, 0.5513, 0.6763, 0.5417, 0.686, 0.5396, 0.6828, 0.549, 0.6747, 0.5502, 0.6755, 0.5406, 0.6844, 0.549, 0.6747, 0.5585, 0.6667, 0.5597, 0.6667, 0.5502, 0.6755, 0.5594, 0.5844, 0.5505, 0.5748, 0.5513, 0.5737, 0.561, 0.5833, 0.5578, 0.5854, 0.5497, 0.576, 0.5505, 0.5748, 0.5594, 0.5844, 0.5497, 0.576, 0.5417, 0.5665, 0.5417, 0.5653, 0.5505, 0.5748, 0.5355, 0.6605, 0.5355, 0.6605, 0.5293, 0.6667, 0.5293, 0.6667, 0.5417, 0.6543, 0.5417, 0.6543, 0.5355, 0.6605, 0.5355, 0.6605, 0.5417, 0.6543, 0.5417, 0.6543, 0.5355, 0.6605, 0.5355, 0.6605, 0.5355, 0.5895, 0.5355, 0.5895, 0.5417, 0.5957, 0.5417, 0.5957, 0.5293, 0.5833, 0.5293, 0.5833, 0.5355, 0.5895, 0.5355, 0.5895, 0.5293, 0.5833, 0.5293, 0.5833, 0.5355, 0.5895, 0.5355, 0.5895, 0.4645, 0.6605, 0.4645, 0.6605, 0.4707, 0.6667, 0.4707, 0.6667, 0.4583, 0.6543, 0.4583, 0.6543, 0.4645, 0.6605, 0.4645, 0.6605, 0.4583, 0.6543, 0.4583, 0.6543, 0.4645, 0.6605, 0.4645, 0.6605, 0.4645, 0.5895, 0.4645, 0.5895, 0.4707, 0.5833, 0.4707, 0.5833, 0.4583, 0.5957, 0.4583, 0.5957, 0.4645, 0.5895, 0.4645, 0.5895, 0.4583, 0.5957, 0.4583, 0.5957, 0.4645, 0.5895, 0.4645, 0.5895, 0.4583, 0.4583, 0.4792, 0.4583, 0.4792, 0.5, 0.4583, 0.5, 0.4583, 0.4167, 0.4792, 0.4167, 0.4792, 0.4583, 0.4583, 0.4583, 0.4792, 0.4167, 0.5, 0.4167, 0.5, 0.4583, 0.4792, 0.4583, 0.4583, 0.2917, 0.4792, 0.2917, 0.4792, 0.3333, 0.4583, 0.3333, 0.4583, 0.25, 0.4792, 0.25, 0.4792, 0.2917, 0.4583, 0.2917, 0.4792, 0.25, 0.5, 0.25, 0.5, 0.2917, 0.4792, 0.2917, 0.4583, 0.375, 0.4792, 0.375, 0.4792, 0.4167, 0.4583, 0.4167, 0.4583, 0.3333, 0.4792, 0.3333, 0.4792, 0.375, 0.4583, 0.375, 0.4792, 0.3333, 0.5, 0.3333, 0.5, 0.375, 0.4792, 0.375, 0.4583, 0.2083, 0.4792, 0.2083, 0.4792, 0.25, 0.4583, 0.25, 0.4583, 0.1667, 0.4792, 0.1667, 0.4792, 0.2083, 0.4583, 0.2083, 0.4792, 0.1667, 0.5, 0.1667, 0.5, 0.2083, 0.4792, 0.2083, 0.4583, 0.04167, 0.4792, 0.04167, 0.4792, 0.08333, 0.4583, 0.08333, 0.4583, 0.0, 0.4792, 0.0, 0.4792, 0.04167, 0.4583, 0.04167, 0.4792, 0.0, 0.5, 0.0, 0.5, 0.04167, 0.4792, 0.04167, 0.4583, 0.1458, 0.4792, 0.1458, 0.4792, 0.1667, 0.4583, 0.1667, 0.4583, 0.125, 0.4792, 0.125, 0.4792, 0.1458, 0.4583, 0.1458, 0.4792, 0.125, 0.5, 0.125, 0.5, 0.1458, 0.4792, 0.1458, 0.4583, 0.9583, 0.4792, 0.9583, 0.4792, 1.0, 0.4583, 1.0, 0.4583, 0.9167, 0.4792, 0.9167, 0.4792, 0.9583, 0.4583, 0.9583, 0.4792, 0.9167, 0.5, 0.9167, 0.5, 0.9583, 0.4792, 0.9583, 0.4583, 0.7917, 0.4792, 0.7917, 0.4792, 0.8333, 0.4583, 0.8333, 0.4583, 0.75, 0.4792, 0.75, 0.4792, 0.7917, 0.4583, 0.7917, 0.4792, 0.75, 0.5, 0.75, 0.5, 0.7917, 0.4792, 0.7917, 0.4583, 0.875, 0.4792, 0.875, 0.4792, 0.9167, 0.4583, 0.9167, 0.4583, 0.8333, 0.4792, 0.8333, 0.4792, 0.875, 0.4583, 0.875, 0.4792, 0.8333, 0.5, 0.8333, 0.5, 0.875, 0.4792, 0.875, 0.4583, 0.1042, 0.4792, 0.1042, 0.4792, 0.125, 0.4583, 0.125, 0.4583, 0.08333, 0.4792, 0.08333, 0.4792, 0.1042, 0.4583, 0.1042, 0.4792, 0.08333, 0.5, 0.08333, 0.5, 0.1042, 0.4792, 0.1042, 0.4594, 0.5656, 0.4498, 0.5745, 0.4487, 0.5737, 0.4583, 0.564, 0.4604, 0.5672, 0.451, 0.5753, 0.4498, 0.5745, 0.4594, 0.5656, 0.451, 0.5753, 0.4415, 0.5833, 0.4403, 0.5833, 0.4498, 0.5745, 0.4707, 0.5833, 0.4854, 0.5833, 0.4854, 0.5833, 0.4707, 0.5833, 0.4707, 0.5833, 0.4854, 0.5833, 0.4854, 0.5833, 0.4707, 0.5833, 0.4854, 0.5833, 0.5, 0.5833, 0.5, 0.5833, 0.4854, 0.5833, 0.125, 0.6042, 0.1667, 0.6042, 0.1667, 0.625, 0.125, 0.625, 0.125, 0.5833, 0.1667, 0.5833, 0.1667, 0.6042, 0.125, 0.6042, 0.1667, 0.5833, 0.2083, 0.5833, 0.2083, 0.6042, 0.1667, 0.6042, 0.2083, 0.6042, 0.25, 0.6042, 0.25, 0.625, 0.2083, 0.625, 0.2083, 0.5833, 0.25, 0.5833, 0.25, 0.6042, 0.2083, 0.6042, 0.25, 0.5833, 0.2917, 0.5833, 0.2917, 0.6042, 0.25, 0.6042, 0.2917, 0.6042, 0.3333, 0.6042, 0.3333, 0.625, 0.2917, 0.625, 0.2917, 0.5833, 0.3333, 0.5833, 0.3333, 0.6042, 0.2917, 0.6042, 0.3333, 0.5833, 0.375, 0.5833, 0.375, 0.6042, 0.3333, 0.6042, 0.375, 0.1042, 0.4167, 0.1042, 0.4167, 0.125, 0.375, 0.125, 0.375, 0.08333, 0.4167, 0.08333, 0.4167, 0.1042, 0.375, 0.1042, 0.4167, 0.08333, 0.4583, 0.08333, 0.4583, 0.1042, 0.4167, 0.1042, 0.5, 0.1042, 0.5208, 0.1042, 0.5208, 0.125, 0.5, 0.125, 0.5, 0.08333, 0.5208, 0.08333, 0.5208, 0.1042, 0.5, 0.1042, 0.5208, 0.08333, 0.5417, 0.08333, 0.5417, 0.1042, 0.5208, 0.1042, 0.5417, 0.1042, 0.5833, 0.1042, 0.5833, 0.125, 0.5417, 0.125, 0.5417, 0.08333, 0.5833, 0.08333, 0.5833, 0.1042, 0.5417, 0.1042, 0.5833, 0.08333, 0.625, 0.08333, 0.625, 0.1042, 0.5833, 0.1042, 0.625, 0.6042, 0.6667, 0.6042, 0.6667, 0.625, 0.625, 0.625, 0.625, 0.5833, 0.6667, 0.5833, 0.6667, 0.6042, 0.625, 0.6042, 0.6667, 0.5833, 0.7083, 0.5833, 0.7083, 0.6042, 0.6667, 0.6042, 0.7083, 0.6042, 0.75, 0.6042, 0.75, 0.625, 0.7083, 0.625, 0.7083, 0.5833, 0.75, 0.5833, 0.75, 0.6042, 0.7083, 0.6042, 0.75, 0.5833, 0.7917, 0.5833, 0.7917, 0.6042, 0.75, 0.6042, 0.7917, 0.6042, 0.8333, 0.6042, 0.8333, 0.625, 0.7917, 0.625, 0.7917, 0.5833, 0.8333, 0.5833, 0.8333, 0.6042, 0.7917, 0.6042, 0.8333, 0.5833, 0.875, 0.5833, 0.875, 0.6042, 0.8333, 0.6042, 0.4583, 0.6543, 0.4583, 0.6396, 0.4583, 0.6396, 0.4583, 0.6543, 0.4583, 0.6543, 0.4583, 0.6396, 0.4583, 0.6396, 0.4583, 0.6543, 0.4583, 0.6396, 0.4583, 0.625, 0.4583, 0.625, 0.4583, 0.6396, 0.5417, 0.5957, 0.5417, 0.6104, 0.5417, 0.6104, 0.5417, 0.5957, 0.5417, 0.5957, 0.5417, 0.6104, 0.5417, 0.6104, 0.5417, 0.5957, 0.5417, 0.6104, 0.5417, 0.625, 0.5417, 0.625, 0.5417, 0.6104, 0.7917, 0.6458, 0.8333, 0.6458, 0.8333, 0.6667, 0.7917, 0.6667, 0.7917, 0.625, 0.8333, 0.625, 0.8333, 0.6458, 0.7917, 0.6458, 0.8333, 0.625, 0.875, 0.625, 0.875, 0.6458, 0.8333, 0.6458, 0.7917, 0.5417, 0.8333, 0.5417, 0.8333, 0.5833, 0.7917, 0.5833, 0.7917, 0.5, 0.8333, 0.5, 0.8333, 0.5417, 0.7917, 0.5417, 0.8333, 0.5, 0.875, 0.5, 0.875, 0.5417, 0.8333, 0.5417, 0.7083, 0.6458, 0.75, 0.6458, 0.75, 0.6667, 0.7083, 0.6667, 0.7083, 0.625, 0.75, 0.625, 0.75, 0.6458, 0.7083, 0.6458, 0.75, 0.625, 0.7917, 0.625, 0.7917, 0.6458, 0.75, 0.6458, 0.7083, 0.5417, 0.75, 0.5417, 0.75, 0.5833, 0.7083, 0.5833, 0.7083, 0.5, 0.75, 0.5, 0.75, 0.5417, 0.7083, 0.5417, 0.75, 0.5, 0.7917, 0.5, 0.7917, 0.5417, 0.75, 0.5417, 0.625, 0.6458, 0.6667, 0.6458, 0.6667, 0.6667, 0.625, 0.6667, 0.625, 0.625, 0.6667, 0.625, 0.6667, 0.6458, 0.625, 0.6458, 0.6667, 0.625, 0.7083, 0.625, 0.7083, 0.6458, 0.6667, 0.6458, 0.625, 0.5417, 0.6667, 0.5417, 0.6667, 0.5833, 0.625, 0.5833, 0.625, 0.5, 0.6667, 0.5, 0.6667, 0.5417, 0.625, 0.5417, 0.6667, 0.5, 0.7083, 0.5, 0.7083, 0.5417, 0.6667, 0.5417, 0.7083, 0.7083, 0.75, 0.7083, 0.75, 0.75, 0.7083, 0.75, 0.7083, 0.6667, 0.75, 0.6667, 0.75, 0.7083, 0.7083, 0.7083, 0.75, 0.6667, 0.7917, 0.6667, 0.7917, 0.7083, 0.75, 0.7083, 0.625, 0.7083, 0.6667, 0.7083, 0.6667, 0.75, 0.625, 0.75, 0.625, 0.6667, 0.6667, 0.6667, 0.6667, 0.7083, 0.625, 0.7083, 0.6667, 0.6667, 0.7083, 0.6667, 0.7083, 0.7083, 0.6667, 0.7083, 0.5417, 0.875, 0.5833, 0.875, 0.5833, 0.9167, 0.5417, 0.9167, 0.5417, 0.8333, 0.5833, 0.8333, 0.5833, 0.875, 0.5417, 0.875, 0.5833, 0.8333, 0.625, 0.8333, 0.625, 0.875, 0.5833, 0.875, 0.5417, 0.7917, 0.5833, 0.7917, 0.5833, 0.8333, 0.5417, 0.8333, 0.5417, 0.75, 0.5833, 0.75, 0.5833, 0.7917, 0.5417, 0.7917, 0.5833, 0.75, 0.625, 0.75, 0.625, 0.7917, 0.5833, 0.7917, 0.5, 0.875, 0.5208, 0.875, 0.5208, 0.9167, 0.5, 0.9167, 0.5, 0.8333, 0.5208, 0.8333, 0.5208, 0.875, 0.5, 0.875, 0.5208, 0.8333, 0.5417, 0.8333, 0.5417, 0.875, 0.5208, 0.875, 0.5, 0.7917, 0.5208, 0.7917, 0.5208, 0.8333, 0.5, 0.8333, 0.5, 0.75, 0.5208, 0.75, 0.5208, 0.7917, 0.5, 0.7917, 0.5208, 0.75, 0.5417, 0.75, 0.5417, 0.7917, 0.5208, 0.7917, 0.375, 0.875, 0.4167, 0.875, 0.4167, 0.9167, 0.375, 0.9167, 0.375, 0.8333, 0.4167, 0.8333, 0.4167, 0.875, 0.375, 0.875, 0.4167, 0.8333, 0.4583, 0.8333, 0.4583, 0.875, 0.4167, 0.875, 0.375, 0.7917, 0.4167, 0.7917, 0.4167, 0.8333, 0.375, 0.8333, 0.375, 0.75, 0.4167, 0.75, 0.4167, 0.7917, 0.375, 0.7917, 0.4167, 0.75, 0.4583, 0.75, 0.4583, 0.7917, 0.4167, 0.7917, 0.5, 0.9583, 0.5208, 0.9583, 0.5208, 1.0, 0.5, 1.0, 0.5, 0.9167, 0.5208, 0.9167, 0.5208, 0.9583, 0.5, 0.9583, 0.5208, 0.9167, 0.5417, 0.9167, 0.5417, 0.9583, 0.5208, 0.9583, 0.375, 0.9583, 0.4167, 0.9583, 0.4167, 1.0, 0.375, 1.0, 0.375, 0.9167, 0.4167, 0.9167, 0.4167, 0.9583, 0.375, 0.9583, 0.4167, 0.9167, 0.4583, 0.9167, 0.4583, 0.9583, 0.4167, 0.9583, 0.5417, 0.1458, 0.5833, 0.1458, 0.5833, 0.1667, 0.5417, 0.1667, 0.5417, 0.125, 0.5833, 0.125, 0.5833, 0.1458, 0.5417, 0.1458, 0.5833, 0.125, 0.625, 0.125, 0.625, 0.1458, 0.5833, 0.1458, 0.5417, 0.04167, 0.5833, 0.04167, 0.5833, 0.08333, 0.5417, 0.08333, 0.5417, 0.0, 0.5833, 0.0, 0.5833, 0.04167, 0.5417, 0.04167, 0.5833, 0.0, 0.625, 0.0, 0.625, 0.04167, 0.5833, 0.04167, 0.5, 0.1458, 0.5208, 0.1458, 0.5208, 0.1667, 0.5, 0.1667, 0.5, 0.125, 0.5208, 0.125, 0.5208, 0.1458, 0.5, 0.1458, 0.5208, 0.125, 0.5417, 0.125, 0.5417, 0.1458, 0.5208, 0.1458, 0.5, 0.04167, 0.5208, 0.04167, 0.5208, 0.08333, 0.5, 0.08333, 0.5, 0.0, 0.5208, 0.0, 0.5208, 0.04167, 0.5, 0.04167, 0.5208, 0.0, 0.5417, 0.0, 0.5417, 0.04167, 0.5208, 0.04167, 0.375, 0.1458, 0.4167, 0.1458, 0.4167, 0.1667, 0.375, 0.1667, 0.375, 0.125, 0.4167, 0.125, 0.4167, 0.1458, 0.375, 0.1458, 0.4167, 0.125, 0.4583, 0.125, 0.4583, 0.1458, 0.4167, 0.1458, 0.375, 0.04167, 0.4167, 0.04167, 0.4167, 0.08333, 0.375, 0.08333, 0.375, 0.0, 0.4167, 0.0, 0.4167, 0.04167, 0.375, 0.04167, 0.4167, 0.0, 0.4583, 0.0, 0.4583, 0.04167, 0.4167, 0.04167, 0.5, 0.2083, 0.5208, 0.2083, 0.5208, 0.25, 0.5, 0.25, 0.5, 0.1667, 0.5208, 0.1667, 0.5208, 0.2083, 0.5, 0.2083, 0.5208, 0.1667, 0.5417, 0.1667, 0.5417, 0.2083, 0.5208, 0.2083, 0.375, 0.2083, 0.4167, 0.2083, 0.4167, 0.25, 0.375, 0.25, 0.375, 0.1667, 0.4167, 0.1667, 0.4167, 0.2083, 0.375, 0.2083, 0.4167, 0.1667, 0.4583, 0.1667, 0.4583, 0.2083, 0.4167, 0.2083, 0.2917, 0.6458, 0.3333, 0.6458, 0.3333, 0.6667, 0.2917, 0.6667, 0.2917, 0.625, 0.3333, 0.625, 0.3333, 0.6458, 0.2917, 0.6458, 0.3333, 0.625, 0.375, 0.625, 0.375, 0.6458, 0.3333, 0.6458, 0.2917, 0.5417, 0.3333, 0.5417, 0.3333, 0.5833, 0.2917, 0.5833, 0.2917, 0.5, 0.3333, 0.5, 0.3333, 0.5417, 0.2917, 0.5417, 0.3333, 0.5, 0.375, 0.5, 0.375, 0.5417, 0.3333, 0.5417, 0.2083, 0.6458, 0.25, 0.6458, 0.25, 0.6667, 0.2083, 0.6667, 0.2083, 0.625, 0.25, 0.625, 0.25, 0.6458, 0.2083, 0.6458, 0.25, 0.625, 0.2917, 0.625, 0.2917, 0.6458, 0.25, 0.6458, 0.2083, 0.5417, 0.25, 0.5417, 0.25, 0.5833, 0.2083, 0.5833, 0.2083, 0.5, 0.25, 0.5, 0.25, 0.5417, 0.2083, 0.5417, 0.25, 0.5, 0.2917, 0.5, 0.2917, 0.5417, 0.25, 0.5417, 0.125, 0.6458, 0.1667, 0.6458, 0.1667, 0.6667, 0.125, 0.6667, 0.125, 0.625, 0.1667, 0.625, 0.1667, 0.6458, 0.125, 0.6458, 0.1667, 0.625, 0.2083, 0.625, 0.2083, 0.6458, 0.1667, 0.6458, 0.125, 0.5417, 0.1667, 0.5417, 0.1667, 0.5833, 0.125, 0.5833, 0.125, 0.5, 0.1667, 0.5, 0.1667, 0.5417, 0.125, 0.5417, 0.1667, 0.5, 0.2083, 0.5, 0.2083, 0.5417, 0.1667, 0.5417, 0.2083, 0.7083, 0.25, 0.7083, 0.25, 0.75, 0.2083, 0.75, 0.2083, 0.6667, 0.25, 0.6667, 0.25, 0.7083, 0.2083, 0.7083, 0.25, 0.6667, 0.2917, 0.6667, 0.2917, 0.7083, 0.25, 0.7083, 0.125, 0.7083, 0.1667, 0.7083, 0.1667, 0.75, 0.125, 0.75, 0.125, 0.6667, 0.1667, 0.6667, 0.1667, 0.7083, 0.125, 0.7083, 0.1667, 0.6667, 0.2083, 0.6667, 0.2083, 0.7083, 0.1667, 0.7083, 0.5417, 0.625, 0.5417, 0.6396, 0.5417, 0.6396, 0.5417, 0.625, 0.5417, 0.625, 0.5417, 0.6396, 0.5417, 0.6396, 0.5417, 0.625, 0.5417, 0.6396, 0.5417, 0.6543, 0.5417, 0.6543, 0.5417, 0.6396, 0.5293, 0.6667, 0.5146, 0.6667, 0.5146, 0.6667, 0.5293, 0.6667, 0.5293, 0.6667, 0.5146, 0.6667, 0.5146, 0.6667, 0.5293, 0.6667, 0.5146, 0.6667, 0.5, 0.6667, 0.5, 0.6667, 0.5146, 0.6667, 0.5417, 0.375, 0.5833, 0.375, 0.5833, 0.4167, 0.5417, 0.4167, 0.5417, 0.3333, 0.5833, 0.3333, 0.5833, 0.375, 0.5417, 0.375, 0.5833, 0.3333, 0.625, 0.3333, 0.625, 0.375, 0.5833, 0.375, 0.5417, 0.2917, 0.5833, 0.2917, 0.5833, 0.3333, 0.5417, 0.3333, 0.5417, 0.25, 0.5833, 0.25, 0.5833, 0.2917, 0.5417, 0.2917, 0.5833, 0.25, 0.625, 0.25, 0.625, 0.2917, 0.5833, 0.2917, 0.5, 0.375, 0.5208, 0.375, 0.5208, 0.4167, 0.5, 0.4167, 0.5, 0.3333, 0.5208, 0.3333, 0.5208, 0.375, 0.5, 0.375, 0.5208, 0.3333, 0.5417, 0.3333, 0.5417, 0.375, 0.5208, 0.375, 0.5, 0.2917, 0.5208, 0.2917, 0.5208, 0.3333, 0.5, 0.3333, 0.5, 0.25, 0.5208, 0.25, 0.5208, 0.2917, 0.5, 0.2917, 0.5208, 0.25, 0.5417, 0.25, 0.5417, 0.2917, 0.5208, 0.2917, 0.375, 0.375, 0.4167, 0.375, 0.4167, 0.4167, 0.375, 0.4167, 0.375, 0.3333, 0.4167, 0.3333, 0.4167, 0.375, 0.375, 0.375, 0.4167, 0.3333, 0.4583, 0.3333, 0.4583, 0.375, 0.4167, 0.375, 0.375, 0.2917, 0.4167, 0.2917, 0.4167, 0.3333, 0.375, 0.3333, 0.375, 0.25, 0.4167, 0.25, 0.4167, 0.2917, 0.375, 0.2917, 0.4167, 0.25, 0.4583, 0.25, 0.4583, 0.2917, 0.4167, 0.2917, 0.5, 0.4583, 0.5208, 0.4583, 0.5208, 0.5, 0.5, 0.5, 0.5, 0.4167, 0.5208, 0.4167, 0.5208, 0.4583, 0.5, 0.4583, 0.5208, 0.4167, 0.5417, 0.4167, 0.5417, 0.4583, 0.5208, 0.4583, 0.375, 0.4583, 0.4167, 0.4583, 0.4167, 0.5, 0.375, 0.5, 0.375, 0.4167, 0.4167, 0.4167, 0.4167, 0.4583, 0.375, 0.4583, 0.4167, 0.4167, 0.4583, 0.4167, 0.4583, 0.4583, 0.4167, 0.4583, 0.5417, 0.4583, 0.5833, 0.4583, 0.5833, 0.5, 0.5417, 0.5, 0.5417, 0.4167, 0.5833, 0.4167, 0.5833, 0.4583, 0.5417, 0.4583, 0.5833, 0.4167, 0.625, 0.4167, 0.625, 0.4583, 0.5833, 0.4583, 0.5, 0.5833, 0.5146, 0.5833, 0.5146, 0.5833, 0.5, 0.5833, 0.5, 0.5833, 0.5146, 0.5833, 0.5146, 0.5833, 0.5, 0.5833, 0.5146, 0.5833, 0.5293, 0.5833, 0.5293, 0.5833, 0.5146, 0.5833, 0.2917, 0.7083, 0.3333, 0.7083, 0.3333, 0.75, 0.2917, 0.75, 0.2917, 0.6667, 0.3333, 0.6667, 0.3333, 0.7083, 0.2917, 0.7083, 0.3333, 0.6667, 0.375, 0.6667, 0.375, 0.7083, 0.3333, 0.7083, 0.5417, 0.2083, 0.5833, 0.2083, 0.5833, 0.25, 0.5417, 0.25, 0.5417, 0.1667, 0.5833, 0.1667, 0.5833, 0.2083, 0.5417, 0.2083, 0.5833, 0.1667, 0.625, 0.1667, 0.625, 0.2083, 0.5833, 0.2083, 0.5417, 0.9583, 0.5833, 0.9583, 0.5833, 1.0, 0.5417, 1.0, 0.5417, 0.9167, 0.5833, 0.9167, 0.5833, 0.9583, 0.5417, 0.9583, 0.5833, 0.9167, 0.625, 0.9167, 0.625, 0.9583, 0.5833, 0.9583, 0.7917, 0.7083, 0.8333, 0.7083, 0.8333, 0.75, 0.7917, 0.75, 0.7917, 0.6667, 0.8333, 0.6667, 0.8333, 0.7083, 0.7917, 0.7083, 0.8333, 0.6667, 0.875, 0.6667, 0.875, 0.7083, 0.8333, 0.7083, 0.5932, 0.8535, 0.5932, 0.9268, 0.625, 0.9268, 0.625, 0.8535, 0.5614, 0.8535, 0.5614, 0.9268, 0.5932, 0.9268, 0.5932, 0.8535, 0.5614, 0.9268, 0.5614, 1.0, 0.5932, 1.0, 0.5932, 0.9268])
me_cube.materials.append(mat_leverend)
me_cube.materials.append(mat_leverlight)
me_cube.use_remesh_preserve_volume = False
me_cube.use_remesh_preserve_attributes = False
me_cube.use_mirror_vertex_groups = False
me_cube.update()
me_cube_001 = bpy.data.meshes.new('Cube.001')
me_cube_001.from_pydata([(-0.9333, -0.07618, -0.03809), (-0.9333, -0.07618, 0.03809), (-0.9333, 0.07618, -0.03809), (-0.9333, 0.07618, 0.03809), (7.083, -0.07618, -0.03809), (7.083, -0.07618, 0.03809), (7.083, 0.07618, -0.03809), (7.083, 0.07618, 0.03809), (-0.9333, 0.0, -0.06), (-0.9333, 0.0, 0.06), (7.083, 0.0, -0.06), (7.083, 0.0, 0.06), (-0.9333, -0.12, 0.0), (-0.9333, 0.12, 0.0), (7.083, 0.12, 0.0), (7.083, -0.12, 0.0), (7.083, 0.0, 0.0), (-0.9333, 0.0, 0.0), (-0.9333, -0.03809, -0.04905), (-0.9333, -0.09809, 0.01905), (-0.9333, 0.03809, 0.04905), (-0.9333, 0.09809, -0.01905), (3.075, 0.07618, -0.03809), (3.075, 0.07618, 0.03809), (7.083, 0.09809, -0.01905), (7.083, 0.03809, -0.04905), (7.083, -0.03809, 0.04905), (7.083, -0.09809, -0.01905), (3.075, -0.07618, -0.03809), (3.075, -0.07618, 0.03809), (-0.9333, 0.03809, -0.04905), (-0.9333, -0.03809, 0.04905), (7.083, -0.03809, -0.04905), (7.083, 0.03809, 0.04905), (3.075, 0.0, 0.06), (3.075, 0.0, -0.06), (7.083, 0.0, -0.03), (-0.9333, 0.0, -0.03), (-0.9333, -0.09809, -0.01905), (-0.9333, 0.09809, 0.01905), (7.083, 0.09809, 0.01905), (7.083, -0.09809, 0.01905), (7.083, 0.0, 0.03), (-0.9333, 0.0, 0.03), (-0.9333, -0.06, 0.0), (7.083, 0.06, 0.0), (3.075, -0.12, 0.0), (7.083, -0.06, 0.0), (3.075, 0.12, 0.0), (-0.9333, 0.06, 0.0), (-0.9333, 0.04905, -0.02452), (3.075, 0.09809, -0.01905), (7.083, -0.04905, -0.02452), (3.075, -0.09809, -0.01905), (7.083, 0.04905, -0.02452), (-0.9333, -0.04905, -0.02452), (-0.9333, -0.04905, 0.02452), (7.083, 0.04905, 0.02452), (3.075, 0.03809, -0.04905), (3.075, 0.03809, 0.04905), (3.075, -0.03809, 0.04905), (3.075, -0.03809, -0.04905), (3.075, -0.09809, 0.01905), (7.083, -0.04905, 0.02452), (3.075, 0.09809, 0.01905), (-0.9333, 0.04905, 0.02452), (6.083, -0.1323, 0.06616), (8.083, -0.1323, 0.06616), (6.083, 0.1323, 0.06616), (8.083, 0.1323, 0.06616), (6.083, -0.1323, -0.06616), (8.083, -0.1323, -0.06616), (6.083, 0.1323, -0.06616), (8.083, 0.1323, -0.06616), (6.083, 0.0, 0.1), (8.083, 0.0, 0.1), (6.083, 0.0, -0.1), (8.083, 0.0, -0.1), (6.083, 0.2, 1.565e-07), (8.083, 0.2, 7.451e-08), (6.083, -0.2, 1.49e-07), (8.083, -0.2, 7.451e-08), (8.083, 0.0, 7.451e-08), (6.083, 0.0, 1.565e-07), (7.083, -0.154, 0.077), (7.083, 0.154, 0.077), (7.083, 0.154, -0.077), (7.083, -0.154, -0.077), (7.083, 0.0, -0.1164), (7.083, 0.0, 0.1164), (7.083, -0.2328, 9.101e-08), (7.083, 0.2328, 9.535e-08), (6.083, -0.06616, 0.08308), (7.583, -0.1432, 0.07158), (8.083, 0.06616, 0.08308), (6.583, 0.1432, 0.07158), (6.083, 0.1662, 0.03308), (8.083, 0.1662, -0.03308), (6.583, 0.1432, -0.07158), (6.083, 0.06616, -0.08308), (8.083, -0.06616, -0.08308), (6.583, -0.1432, -0.07158), (6.083, -0.1662, -0.03308), (8.083, -0.1662, 0.03308), (6.083, 0.06616, 0.08308), (8.083, -0.06616, 0.08308), (6.083, -0.06616, -0.08308), (8.083, 0.06616, -0.08308), (8.083, 0.0, -0.05), (6.083, 0.0, 0.05), (6.583, 0.0, -0.1082), (6.583, 0.0, 0.1082), (6.083, 0.1662, -0.03308), (8.083, 0.1662, 0.03308), (6.083, -0.1662, 0.03308), (8.083, -0.1662, -0.03308), (8.083, 0.0, 0.05), (6.083, 0.0, -0.05), (6.083, 0.1, 1.565e-07), (8.083, 0.1, 7.451e-08), (8.083, -0.1, 7.451e-08), (6.083, -0.1, 1.527e-07), (6.583, -0.2164, 1.2e-07), (6.583, 0.2164, 1.259e-07), (6.583, -0.1432, 0.07158), (7.583, 0.1432, 0.07158), (7.583, 0.1432, -0.07158), (7.583, -0.1432, -0.07158), (7.583, 0.0, -0.1082), (7.583, 0.0, 0.1082), (7.583, -0.2164, 8.276e-08), (7.583, 0.2164, 8.493e-08), (7.083, 0.1934, 0.0385), (7.083, -0.1934, -0.0385), (7.083, -0.077, 0.09669), (7.083, 0.077, -0.09669), (7.083, -0.1934, 0.0385), (7.083, -0.077, -0.09669), (7.083, 0.1934, -0.0385), (7.083, 0.077, 0.09669), (6.583, 0.07158, 0.08989), (6.583, 0.1798, -0.03579), (6.583, -0.07158, -0.08989), (6.583, -0.1798, 0.03579), (6.583, 0.07158, -0.08989), (6.583, -0.07158, 0.08989), (6.583, -0.1798, -0.03579), (6.583, 0.1798, 0.03579), (7.583, 0.1798, 0.03579), (7.583, -0.1798, -0.03579), (6.083, -0.08308, 0.04154), (8.083, -0.08308, -0.04154), (8.083, 0.08308, -0.04154), (6.083, 0.08308, 0.04154), (7.583, -0.07158, 0.08989), (7.583, 0.07158, -0.08989), (6.083, 0.08308, -0.04154), (8.083, 0.08308, 0.04154), (8.083, -0.08308, 0.04154), (6.083, -0.08308, -0.04154), (7.583, -0.1798, 0.03579), (7.583, -0.07158, -0.08989), (7.583, 0.1798, -0.03579), (7.583, 0.07158, 0.08989)], [], [(65, 20, 3, 39), (64, 23, 7, 40), (63, 26, 5, 41), (62, 29, 1, 19), (61, 32, 4, 28), (60, 31, 1, 29), (59, 20, 9, 34), (58, 25, 10, 35), (57, 33, 11, 42), (56, 31, 9, 43), (55, 44, 17, 37), (54, 45, 16, 36), (53, 46, 12, 38), (52, 47, 15, 27), (51, 48, 14, 24), (50, 49, 13, 21), (30, 50, 21, 2), (8, 37, 50, 30), (37, 17, 49, 50), (22, 51, 24, 6), (2, 21, 51, 22), (21, 13, 48, 51), (32, 52, 27, 4), (10, 36, 52, 32), (36, 16, 47, 52), (28, 53, 38, 0), (4, 27, 53, 28), (27, 15, 46, 53), (25, 54, 36, 10), (6, 24, 54, 25), (24, 14, 45, 54), (18, 55, 37, 8), (0, 38, 55, 18), (38, 12, 44, 55), (44, 56, 43, 17), (12, 19, 56, 44), (19, 1, 31, 56), (45, 57, 42, 16), (14, 40, 57, 45), (40, 7, 33, 57), (30, 58, 35, 8), (2, 22, 58, 30), (22, 6, 25, 58), (33, 59, 34, 11), (7, 23, 59, 33), (23, 3, 20, 59), (26, 60, 29, 5), (11, 34, 60, 26), (34, 9, 31, 60), (18, 61, 28, 0), (8, 35, 61, 18), (35, 10, 32, 61), (46, 62, 19, 12), (15, 41, 62, 46), (41, 5, 29, 62), (47, 63, 41, 15), (16, 42, 63, 47), (42, 11, 26, 63), (48, 64, 40, 14), (13, 39, 64, 48), (39, 3, 23, 64), (49, 65, 39, 13), (17, 43, 65, 49), (43, 9, 20, 65), (163, 94, 69, 125), (162, 97, 73, 126), (161, 100, 71, 127), (160, 103, 67, 93), (159, 106, 70, 102), (158, 105, 67, 103), (157, 94, 75, 116), (156, 99, 76, 117), (155, 107, 77, 128), (154, 105, 75, 129), (153, 118, 83, 109), (152, 119, 82, 108), (151, 120, 81, 115), (150, 121, 80, 114), (149, 115, 81, 130), (148, 113, 79, 131), (147, 132, 91, 123), (146, 133, 90, 122), (145, 134, 89, 111), (144, 135, 88, 110), (143, 136, 84, 124), (142, 137, 87, 101), (141, 138, 86, 98), (140, 139, 85, 95), (104, 140, 95, 68), (74, 111, 140, 104), (111, 89, 139, 140), (112, 141, 98, 72), (78, 123, 141, 112), (123, 91, 138, 141), (106, 142, 101, 70), (76, 110, 142, 106), (110, 88, 137, 142), (114, 143, 124, 66), (80, 122, 143, 114), (122, 90, 136, 143), (99, 144, 110, 76), (72, 98, 144, 99), (98, 86, 135, 144), (92, 145, 111, 74), (66, 124, 145, 92), (124, 84, 134, 145), (102, 146, 122, 80), (70, 101, 146, 102), (101, 87, 133, 146), (96, 147, 123, 78), (68, 95, 147, 96), (95, 85, 132, 147), (132, 148, 131, 91), (85, 125, 148, 132), (125, 69, 113, 148), (133, 149, 130, 90), (87, 127, 149, 133), (127, 71, 115, 149), (92, 150, 114, 66), (74, 109, 150, 92), (109, 83, 121, 150), (100, 151, 115, 71), (77, 108, 151, 100), (108, 82, 120, 151), (107, 152, 108, 77), (73, 97, 152, 107), (97, 79, 119, 152), (104, 153, 109, 74), (68, 96, 153, 104), (96, 78, 118, 153), (134, 154, 129, 89), (84, 93, 154, 134), (93, 67, 105, 154), (135, 155, 128, 88), (86, 126, 155, 135), (126, 73, 107, 155), (118, 156, 117, 83), (78, 112, 156, 118), (112, 72, 99, 156), (119, 157, 116, 82), (79, 113, 157, 119), (113, 69, 94, 157), (120, 158, 103, 81), (82, 116, 158, 120), (116, 75, 105, 158), (121, 159, 102, 80), (83, 117, 159, 121), (117, 76, 106, 159), (136, 160, 93, 84), (90, 130, 160, 136), (130, 81, 103, 160), (137, 161, 127, 87), (88, 128, 161, 137), (128, 77, 100, 161), (138, 162, 126, 86), (91, 131, 162, 138), (131, 79, 97, 162), (139, 163, 125, 85), (89, 129, 163, 139), (129, 75, 94, 163)])
me_cube_001.polygons.foreach_set('use_smooth', [True] * 160)
me_cube_001.polygons.foreach_set('material_index', [1, 1, 1, 1, 1, 1, 1, 1, 1, 1, 1, 1, 1, 1, 1, 1, 1, 1, 1, 1, 1, 1, 1, 1, 1, 1, 1, 1, 1, 1, 1, 1, 1, 1, 1, 1, 1, 1, 1, 1, 1, 1, 1, 1, 1, 1, 1, 1, 1, 1, 1, 1, 1, 1, 1, 1, 1, 1, 1, 1, 1, 1, 1, 1, 2, 2, 2, 2, 2, 2, 2, 2, 2, 2, 2, 2, 2, 2, 2, 2, 2, 2, 2, 2, 2, 2, 2, 2, 2, 2, 2, 2, 2, 2, 2, 2, 2, 2, 2, 2, 2, 2, 2, 2, 2, 2, 2, 2, 2, 2, 2, 2, 2, 2, 2, 2, 2, 2, 2, 2, 2, 2, 2, 2, 2, 2, 2, 2, 2, 2, 2, 2, 2, 2, 2, 2, 2, 2, 2, 2, 2, 2, 2, 2, 2, 2, 2, 2, 2, 2, 2, 2, 2, 2, 2, 2, 2, 2, 2, 2])
_uv = me_cube_001.uv_layers.new(name='UVMap')
_uv.uv.foreach_set('vector', [0.5625, 0.1875, 0.625, 0.1875, 0.625, 0.25, 0.5625, 0.25, 0.5625, 0.375, 0.625, 0.375, 0.625, 0.5, 0.5625, 0.5, 0.5625, 0.6875, 0.625, 0.6875, 0.625, 0.75, 0.5625, 0.75, 0.5625, 0.875, 0.625, 0.875, 0.625, 1.0, 0.5625, 1.0, 0.25, 0.6875, 0.375, 0.6875, 0.375, 0.75, 0.25, 0.75, 0.75, 0.6875, 0.875, 0.6875, 0.875, 0.75, 0.75, 0.75, 0.75, 0.5625, 0.875, 0.5625, 0.875, 0.625, 0.75, 0.625, 0.25, 0.5625, 0.375, 0.5625, 0.375, 0.625, 0.25, 0.625, 0.5625, 0.5625, 0.625, 0.5625, 0.625, 0.625, 0.5625, 0.625, 0.5625, 0.0625, 0.625, 0.0625, 0.625, 0.125, 0.5625, 0.125, 0.4375, 0.0625, 0.5, 0.0625, 0.5, 0.125, 0.4375, 0.125, 0.4375, 0.5625, 0.5, 0.5625, 0.5, 0.625, 0.4375, 0.625, 0.4375, 0.875, 0.5, 0.875, 0.5, 1.0, 0.4375, 1.0, 0.4375, 0.6875, 0.5, 0.6875, 0.5, 0.75, 0.4375, 0.75, 0.4375, 0.375, 0.5, 0.375, 0.5, 0.5, 0.4375, 0.5, 0.4375, 0.1875, 0.5, 0.1875, 0.5, 0.25, 0.4375, 0.25, 0.375, 0.1875, 0.4375, 0.1875, 0.4375, 0.25, 0.375, 0.25, 0.375, 0.125, 0.4375, 0.125, 0.4375, 0.1875, 0.375, 0.1875, 0.4375, 0.125, 0.5, 0.125, 0.5, 0.1875, 0.4375, 0.1875, 0.375, 0.375, 0.4375, 0.375, 0.4375, 0.5, 0.375, 0.5, 0.375, 0.25, 0.4375, 0.25, 0.4375, 0.375, 0.375, 0.375, 0.4375, 0.25, 0.5, 0.25, 0.5, 0.375, 0.4375, 0.375, 0.375, 0.6875, 0.4375, 0.6875, 0.4375, 0.75, 0.375, 0.75, 0.375, 0.625, 0.4375, 0.625, 0.4375, 0.6875, 0.375, 0.6875, 0.4375, 0.625, 0.5, 0.625, 0.5, 0.6875, 0.4375, 0.6875, 0.375, 0.875, 0.4375, 0.875, 0.4375, 1.0, 0.375, 1.0, 0.375, 0.75, 0.4375, 0.75, 0.4375, 0.875, 0.375, 0.875, 0.4375, 0.75, 0.5, 0.75, 0.5, 0.875, 0.4375, 0.875, 0.375, 0.5625, 0.4375, 0.5625, 0.4375, 0.625, 0.375, 0.625, 0.375, 0.5, 0.4375, 0.5, 0.4375, 0.5625, 0.375, 0.5625, 0.4375, 0.5, 0.5, 0.5, 0.5, 0.5625, 0.4375, 0.5625, 0.375, 0.0625, 0.4375, 0.0625, 0.4375, 0.125, 0.375, 0.125, 0.375, 0.0, 0.4375, 0.0, 0.4375, 0.0625, 0.375, 0.0625, 0.4375, 0.0, 0.5, 0.0, 0.5, 0.0625, 0.4375, 0.0625, 0.5, 0.0625, 0.5625, 0.0625, 0.5625, 0.125, 0.5, 0.125, 0.5, 0.0, 0.5625, 0.0, 0.5625, 0.0625, 0.5, 0.0625, 0.5625, 0.0, 0.625, 0.0, 0.625, 0.0625, 0.5625, 0.0625, 0.5, 0.5625, 0.5625, 0.5625, 0.5625, 0.625, 0.5, 0.625, 0.5, 0.5, 0.5625, 0.5, 0.5625, 0.5625, 0.5, 0.5625, 0.5625, 0.5, 0.625, 0.5, 0.625, 0.5625, 0.5625, 0.5625, 0.125, 0.5625, 0.25, 0.5625, 0.25, 0.625, 0.125, 0.625, 0.125, 0.5, 0.25, 0.5, 0.25, 0.5625, 0.125, 0.5625, 0.25, 0.5, 0.375, 0.5, 0.375, 0.5625, 0.25, 0.5625, 0.625, 0.5625, 0.75, 0.5625, 0.75, 0.625, 0.625, 0.625, 0.625, 0.5, 0.75, 0.5, 0.75, 0.5625, 0.625, 0.5625, 0.75, 0.5, 0.875, 0.5, 0.875, 0.5625, 0.75, 0.5625, 0.625, 0.6875, 0.75, 0.6875, 0.75, 0.75, 0.625, 0.75, 0.625, 0.625, 0.75, 0.625, 0.75, 0.6875, 0.625, 0.6875, 0.75, 0.625, 0.875, 0.625, 0.875, 0.6875, 0.75, 0.6875, 0.125, 0.6875, 0.25, 0.6875, 0.25, 0.75, 0.125, 0.75, 0.125, 0.625, 0.25, 0.625, 0.25, 0.6875, 0.125, 0.6875, 0.25, 0.625, 0.375, 0.625, 0.375, 0.6875, 0.25, 0.6875, 0.5, 0.875, 0.5625, 0.875, 0.5625, 1.0, 0.5, 1.0, 0.5, 0.75, 0.5625, 0.75, 0.5625, 0.875, 0.5, 0.875, 0.5625, 0.75, 0.625, 0.75, 0.625, 0.875, 0.5625, 0.875, 0.5, 0.6875, 0.5625, 0.6875, 0.5625, 0.75, 0.5, 0.75, 0.5, 0.625, 0.5625, 0.625, 0.5625, 0.6875, 0.5, 0.6875, 0.5625, 0.625, 0.625, 0.625, 0.625, 0.6875, 0.5625, 0.6875, 0.5, 0.375, 0.5625, 0.375, 0.5625, 0.5, 0.5, 0.5, 0.5, 0.25, 0.5625, 0.25, 0.5625, 0.375, 0.5, 0.375, 0.5625, 0.25, 0.625, 0.25, 0.625, 0.375, 0.5625, 0.375, 0.5, 0.1875, 0.5625, 0.1875, 0.5625, 0.25, 0.5, 0.25, 0.5, 0.125, 0.5625, 0.125, 0.5625, 0.1875, 0.5, 0.1875, 0.5625, 0.125, 0.625, 0.125, 0.625, 0.1875, 0.5625, 0.1875, 0.5625, 0.1875, 0.625, 0.1875, 0.625, 0.25, 0.5625, 0.25, 0.5625, 0.4375, 0.625, 0.4375, 0.625, 0.5, 0.5625, 0.5, 0.5625, 0.6875, 0.625, 0.6875, 0.625, 0.75, 0.5625, 0.75, 0.5625, 0.9375, 0.625, 0.9375, 0.625, 1.0, 0.5625, 1.0, 0.3125, 0.6875, 0.375, 0.6875, 0.375, 0.75, 0.3125, 0.75, 0.8125, 0.6875, 0.875, 0.6875, 0.875, 0.75, 0.8125, 0.75, 0.8125, 0.5625, 0.875, 0.5625, 0.875, 0.625, 0.8125, 0.625, 0.3125, 0.5625, 0.375, 0.5625, 0.375, 0.625, 0.3125, 0.625, 0.5625, 0.5625, 0.625, 0.5625, 0.625, 0.625, 0.5625, 0.625, 0.5625, 0.0625, 0.625, 0.0625, 0.625, 0.125, 0.5625, 0.125, 0.1875, 0.5625, 0.25, 0.5625, 0.25, 0.625, 0.1875, 0.625, 0.6875, 0.5625, 0.75, 0.5625, 0.75, 0.625, 0.6875, 0.625, 0.6875, 0.6875, 0.75, 0.6875, 0.75, 0.75, 0.6875, 0.75, 0.1875, 0.6875, 0.25, 0.6875, 0.25, 0.75, 0.1875, 0.75, 0.5625, 0.8125, 0.625, 0.8125, 0.625, 0.875, 0.5625, 0.875, 0.5625, 0.3125, 0.625, 0.3125, 0.625, 0.375, 0.5625, 0.375, 0.4375, 0.3125, 0.5, 0.3125, 0.5, 0.375, 0.4375, 0.375, 0.4375, 0.8125, 0.5, 0.8125, 0.5, 0.875, 0.4375, 0.875, 0.4375, 0.0625, 0.5, 0.0625, 0.5, 0.125, 0.4375, 0.125, 0.4375, 0.5625, 0.5, 0.5625, 0.5, 0.625, 0.4375, 0.625, 0.4375, 0.9375, 0.5, 0.9375, 0.5, 1.0, 0.4375, 1.0, 0.4375, 0.6875, 0.5, 0.6875, 0.5, 0.75, 0.4375, 0.75, 0.4375, 0.4375, 0.5, 0.4375, 0.5, 0.5, 0.4375, 0.5, 0.4375, 0.1875, 0.5, 0.1875, 0.5, 0.25, 0.4375, 0.25, 0.375, 0.1875, 0.4375, 0.1875, 0.4375, 0.25, 0.375, 0.25, 0.375, 0.125, 0.4375, 0.125, 0.4375, 0.1875, 0.375, 0.1875, 0.4375, 0.125, 0.5, 0.125, 0.5, 0.1875, 0.4375, 0.1875, 0.375, 0.4375, 0.4375, 0.4375, 0.4375, 0.5, 0.375, 0.5, 0.375, 0.375, 0.4375, 0.375, 0.4375, 0.4375, 0.375, 0.4375, 0.4375, 0.375, 0.5, 0.375, 0.5, 0.4375, 0.4375, 0.4375, 0.375, 0.6875, 0.4375, 0.6875, 0.4375, 0.75, 0.375, 0.75, 0.375, 0.625, 0.4375, 0.625, 0.4375, 0.6875, 0.375, 0.6875, 0.4375, 0.625, 0.5, 0.625, 0.5, 0.6875, 0.4375, 0.6875, 0.375, 0.9375, 0.4375, 0.9375, 0.4375, 1.0, 0.375, 1.0, 0.375, 0.875, 0.4375, 0.875, 0.4375, 0.9375, 0.375, 0.9375, 0.4375, 0.875, 0.5, 0.875, 0.5, 0.9375, 0.4375, 0.9375, 0.375, 0.5625, 0.4375, 0.5625, 0.4375, 0.625, 0.375, 0.625, 0.375, 0.5, 0.4375, 0.5, 0.4375, 0.5625, 0.375, 0.5625, 0.4375, 0.5, 0.5, 0.5, 0.5, 0.5625, 0.4375, 0.5625, 0.375, 0.0625, 0.4375, 0.0625, 0.4375, 0.125, 0.375, 0.125, 0.375, 0.0, 0.4375, 0.0, 0.4375, 0.0625, 0.375, 0.0625, 0.4375, 0.0, 0.5, 0.0, 0.5, 0.0625, 0.4375, 0.0625, 0.375, 0.8125, 0.4375, 0.8125, 0.4375, 0.875, 0.375, 0.875, 0.375, 0.75, 0.4375, 0.75, 0.4375, 0.8125, 0.375, 0.8125, 0.4375, 0.75, 0.5, 0.75, 0.5, 0.8125, 0.4375, 0.8125, 0.375, 0.3125, 0.4375, 0.3125, 0.4375, 0.375, 0.375, 0.375, 0.375, 0.25, 0.4375, 0.25, 0.4375, 0.3125, 0.375, 0.3125, 0.4375, 0.25, 0.5, 0.25, 0.5, 0.3125, 0.4375, 0.3125, 0.5, 0.3125, 0.5625, 0.3125, 0.5625, 0.375, 0.5, 0.375, 0.5, 0.25, 0.5625, 0.25, 0.5625, 0.3125, 0.5, 0.3125, 0.5625, 0.25, 0.625, 0.25, 0.625, 0.3125, 0.5625, 0.3125, 0.5, 0.8125, 0.5625, 0.8125, 0.5625, 0.875, 0.5, 0.875, 0.5, 0.75, 0.5625, 0.75, 0.5625, 0.8125, 0.5, 0.8125, 0.5625, 0.75, 0.625, 0.75, 0.625, 0.8125, 0.5625, 0.8125, 0.125, 0.6875, 0.1875, 0.6875, 0.1875, 0.75, 0.125, 0.75, 0.125, 0.625, 0.1875, 0.625, 0.1875, 0.6875, 0.125, 0.6875, 0.1875, 0.625, 0.25, 0.625, 0.25, 0.6875, 0.1875, 0.6875, 0.625, 0.6875, 0.6875, 0.6875, 0.6875, 0.75, 0.625, 0.75, 0.625, 0.625, 0.6875, 0.625, 0.6875, 0.6875, 0.625, 0.6875, 0.6875, 0.625, 0.75, 0.625, 0.75, 0.6875, 0.6875, 0.6875, 0.625, 0.5625, 0.6875, 0.5625, 0.6875, 0.625, 0.625, 0.625, 0.625, 0.5, 0.6875, 0.5, 0.6875, 0.5625, 0.625, 0.5625, 0.6875, 0.5, 0.75, 0.5, 0.75, 0.5625, 0.6875, 0.5625, 0.125, 0.5625, 0.1875, 0.5625, 0.1875, 0.625, 0.125, 0.625, 0.125, 0.5, 0.1875, 0.5, 0.1875, 0.5625, 0.125, 0.5625, 0.1875, 0.5, 0.25, 0.5, 0.25, 0.5625, 0.1875, 0.5625, 0.5, 0.0625, 0.5625, 0.0625, 0.5625, 0.125, 0.5, 0.125, 0.5, 0.0, 0.5625, 0.0, 0.5625, 0.0625, 0.5, 0.0625, 0.5625, 0.0, 0.625, 0.0, 0.625, 0.0625, 0.5625, 0.0625, 0.5, 0.5625, 0.5625, 0.5625, 0.5625, 0.625, 0.5, 0.625, 0.5, 0.5, 0.5625, 0.5, 0.5625, 0.5625, 0.5, 0.5625, 0.5625, 0.5, 0.625, 0.5, 0.625, 0.5625, 0.5625, 0.5625, 0.25, 0.5625, 0.3125, 0.5625, 0.3125, 0.625, 0.25, 0.625, 0.25, 0.5, 0.3125, 0.5, 0.3125, 0.5625, 0.25, 0.5625, 0.3125, 0.5, 0.375, 0.5, 0.375, 0.5625, 0.3125, 0.5625, 0.75, 0.5625, 0.8125, 0.5625, 0.8125, 0.625, 0.75, 0.625, 0.75, 0.5, 0.8125, 0.5, 0.8125, 0.5625, 0.75, 0.5625, 0.8125, 0.5, 0.875, 0.5, 0.875, 0.5625, 0.8125, 0.5625, 0.75, 0.6875, 0.8125, 0.6875, 0.8125, 0.75, 0.75, 0.75, 0.75, 0.625, 0.8125, 0.625, 0.8125, 0.6875, 0.75, 0.6875, 0.8125, 0.625, 0.875, 0.625, 0.875, 0.6875, 0.8125, 0.6875, 0.25, 0.6875, 0.3125, 0.6875, 0.3125, 0.75, 0.25, 0.75, 0.25, 0.625, 0.3125, 0.625, 0.3125, 0.6875, 0.25, 0.6875, 0.3125, 0.625, 0.375, 0.625, 0.375, 0.6875, 0.3125, 0.6875, 0.5, 0.9375, 0.5625, 0.9375, 0.5625, 1.0, 0.5, 1.0, 0.5, 0.875, 0.5625, 0.875, 0.5625, 0.9375, 0.5, 0.9375, 0.5625, 0.875, 0.625, 0.875, 0.625, 0.9375, 0.5625, 0.9375, 0.5, 0.6875, 0.5625, 0.6875, 0.5625, 0.75, 0.5, 0.75, 0.5, 0.625, 0.5625, 0.625, 0.5625, 0.6875, 0.5, 0.6875, 0.5625, 0.625, 0.625, 0.625, 0.625, 0.6875, 0.5625, 0.6875, 0.5, 0.4375, 0.5625, 0.4375, 0.5625, 0.5, 0.5, 0.5, 0.5, 0.375, 0.5625, 0.375, 0.5625, 0.4375, 0.5, 0.4375, 0.5625, 0.375, 0.625, 0.375, 0.625, 0.4375, 0.5625, 0.4375, 0.5, 0.1875, 0.5625, 0.1875, 0.5625, 0.25, 0.5, 0.25, 0.5, 0.125, 0.5625, 0.125, 0.5625, 0.1875, 0.5, 0.1875, 0.5625, 0.125, 0.625, 0.125, 0.625, 0.1875, 0.5625, 0.1875])
me_cube_001.materials.append(mat_lever1)
me_cube_001.materials.append(mat_leverhandle)
me_cube_001.materials.append(mat_leverend)
me_cube_001.use_remesh_preserve_volume = False
me_cube_001.use_remesh_preserve_attributes = False
me_cube_001.use_mirror_vertex_groups = False
me_cube_001.update()
me_cube_003 = bpy.data.meshes.new('Cube.003')
me_cube_003.from_pydata([(0.2291, -0.2824, 0.816), (0.2291, -0.2409, 0.7744), (0.2291, -0.2409, 0.9376), (0.2291, -0.2824, 0.8961), (0.2291, 0.2409, 0.7744), (0.2291, 0.2824, 0.816), (0.2291, 0.2824, 0.8961), (0.2291, 0.2409, 0.9376), (0.2291, 0.2617, 0.7952), (0.2291, -0.2617, 0.9169), (0.2291, -0.2617, 0.7952), (0.2291, 0.2617, 0.9169), (0.2291, 0.0, 0.7744), (0.2291, -0.2824, 0.856), (0.2291, 0.2824, 0.856), (0.2291, 0.0, 0.9376)], [], [(0, 10, 1, 12, 4, 8, 5, 14, 6, 11, 7, 15, 2, 9, 3, 13)])
me_cube_003.polygons.foreach_set('material_index', [1])
_uv = me_cube_003.uv_layers.new(name='UVMap')
_uv.uv.foreach_set('vector', [0.4386, 0.0, 0.4068, 0.009192, 0.375, 0.01838, 0.375, 0.125, 0.375, 0.2316, 0.4068, 0.2408, 0.4386, 0.25, 0.5, 0.25, 0.5614, 0.25, 0.5932, 0.2408, 0.625, 0.2316, 0.625, 0.125, 0.625, 0.01838, 0.5932, 0.009192, 0.5614, 0.0, 0.5, 0.0])
me_cube_003.materials.append(mat_leverend)
me_cube_003.materials.append(mat_leverlight)
me_cube_003.use_remesh_preserve_volume = False
me_cube_003.use_remesh_preserve_attributes = False
me_cube_003.use_mirror_vertex_groups = False
me_cube_003.update()
arm_armature = bpy.data.armatures.new('Armature')  # bones are not reproduced

# ---- objects
ob_leverbox = bpy.data.objects.new('LeverBox', me_cube)
ob_lever = bpy.data.objects.new('Lever', me_cube_001)
ob_armature = bpy.data.objects.new('Armature', arm_armature)
ob_statuslight = bpy.data.objects.new('StatusLight', me_cube_003)

# ---- transforms, parenting, visibility, modifiers, constraints
ob_leverbox.location = (0.0, 0.0, 1.0)
ob_leverbox.scale = (0.1, 0.5, 1.0)
ob_leverbox.lock_rotations_4d = False
ob_leverbox.empty_display_type = 'ARROWS'
ob_leverbox.lineart.crease_threshold = 0.0
ob_lever.parent = ob_armature
ob_lever.matrix_parent_inverse = Matrix(((0.7071, -0.0, -0.7071, 0.7307), (-0.0, 1.0, -0.0, -0.0), (0.7071, -0.0, 0.7071, -0.6835), (-0.0, -0.0, -0.0, 1.0)))
ob_lever.location = (-0.04689, 0.0, 1.0)
ob_lever.rotation_euler = (0.0, -0.7854, 0.0)
ob_lever.scale = (0.1, 0.5, 1.0)
ob_lever.lock_rotations_4d = False
ob_lever.empty_display_type = 'ARROWS'
ob_lever.lineart.crease_threshold = 0.0
_vg = ob_lever.vertex_groups.new(name='Bone')
_vg.add([0, 1, 2, 3, 4, 5, 6, 7, 8, 9, 10, 11, 12, 13, 14, 15, 16, 17, 18, 19, 20, 21, 22, 23, 24, 25, 26, 27, 28, 29, 30, 31, 32, 33, 34, 35, 36, 37, 38, 39, 40, 41, 42, 43, 44, 45, 46, 47, 48, 49, 50, 51, 52, 53, 54, 55, 56, 57, 58, 59, 60, 61, 62, 63, 64, 65, 66, 67, 68, 69, 70, 71, 72, 73, 74, 75, 76, 77, 78, 79, 80, 81, 82, 83, 84, 85, 86, 87, 88, 89, 90, 91, 92, 93, 94, 95, 96, 97, 98, 99, 100, 101, 102, 103, 104, 105, 106, 107, 108, 109, 110, 111, 112, 113, 114, 115, 116, 117, 118, 119, 120, 121, 122, 123, 124, 125, 126, 127, 128, 129, 130, 131, 132, 133, 134, 135, 136, 137, 138, 139, 140, 141, 142, 143, 144, 145, 146, 147, 148, 149, 150, 151, 152, 153, 154, 155, 156, 157, 158, 159, 160, 161, 162, 163], 1.0, 'REPLACE')
_m = ob_lever.modifiers.new('Armature', 'ARMATURE')
_m.object = ob_armature
ob_armature.location = (-0.03333, 0.0, 1.0)
ob_armature.rotation_euler = (0.0, 0.7854, 0.0)
ob_armature.lineart.crease_threshold = 0.0
ob_statuslight.location = (0.0, 0.0, 1.0)
ob_statuslight.scale = (0.1, 0.5, 1.0)
ob_statuslight.lock_rotations_4d = False
ob_statuslight.empty_display_type = 'ARROWS'
ob_statuslight.lineart.crease_threshold = 0.0

# ---- collection membership
col_collection.objects.link(ob_leverbox)
col_collection.objects.link(ob_lever)
col_collection.objects.link(ob_armature)
col_collection.objects.link(ob_statuslight)

# ---- scene / render settings (as saved in the file)
scene.frame_start = 1; scene.frame_end = 250; scene.frame_set(1)
scene.render.engine = 'BLENDER_EEVEE_NEXT'
scene.cycles.use_denoising = False
scene.cycles.samples = 128
scene.cycles.sampling_pattern = 'TABULATED_SOBOL'
scene.cycles.use_adaptive_sampling = False
scene.cycles.use_light_tree = False
scene.view_settings.view_transform = 'Filmic'
bpy.context.view_layer.update()

# ---- added for rendering (the .blend has no active camera and no usable light): camera, sun
cam_auto = bpy.data.cameras.new('AutoCamera')
cam_auto.lens = 50.0
cam_auto.sensor_width = 36.0
cam_auto.clip_end = 1000.0
ob_auto_camera = bpy.data.objects.new('AutoCamera', cam_auto)
scene.collection.objects.link(ob_auto_camera)
ob_auto_camera.location = (2.40386, -2.63755, 2.75837)
ob_auto_camera.rotation_euler = (1.09748, -7.21219e-08, 0.694738)
scene.camera = ob_auto_camera
light_auto_sun = bpy.data.lights.new('AutoSun', 'SUN')
light_auto_sun.energy = 3.0
light_auto_sun.angle = 0.0523599
ob_auto_sun = bpy.data.objects.new('AutoSun', light_auto_sun)
scene.collection.objects.link(ob_auto_sun)
ob_auto_sun.rotation_euler = (0.872665, 0.174533, 0.523599)
bpy.context.view_layer.update()
